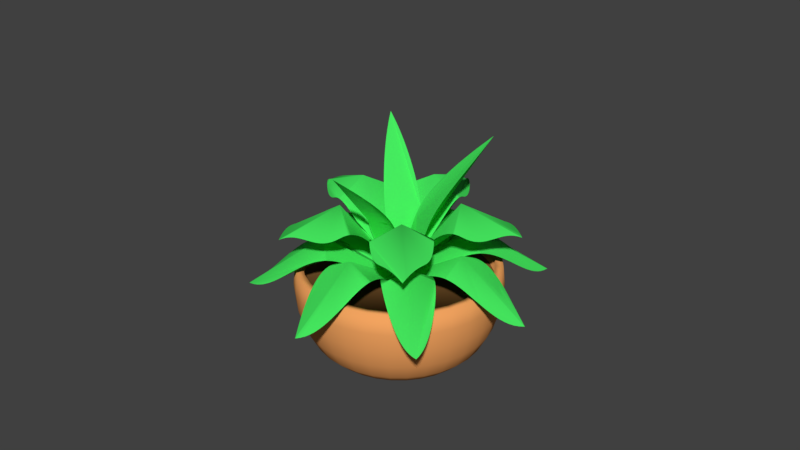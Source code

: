 # Source: Decoracion_1.blend  (saved by Blender 2.79.0; exported with 4.5.12 LTS)
import bpy
from mathutils import Matrix  # noqa: F401  (used for matrix-valued properties, if any)

bpy.ops.wm.read_factory_settings(use_empty=True)
scene = bpy.context.scene
scene.name = 'Scene'

# ---- collections
col_collection_1 = bpy.data.collections.new('Collection 1'); scene.collection.children.link(col_collection_1)

# ---- materials (node trees are filled in below, after node groups)
mat_material_001 = bpy.data.materials.new('Material.001')
mat_material_001.alpha_threshold = 0.0
mat_material_001.use_transparent_shadow = False
mat_material_001.diffuse_color = (0.06045, 0.8, 0.1142, 1.0)
mat_material_001.roughness = 0.5
mat_material_002 = bpy.data.materials.new('Material.002')
mat_material_002.alpha_threshold = 0.0
mat_material_002.use_transparent_shadow = False
mat_material_002.diffuse_color = (0.06045, 0.8, 0.1142, 1.0)
mat_material_002.roughness = 0.5
mat_material_003 = bpy.data.materials.new('Material.003')
mat_material_003.alpha_threshold = 0.0
mat_material_003.use_transparent_shadow = False
mat_material_003.diffuse_color = (0.2582, 0.1248, 0.0382, 1.0)
mat_material_003.roughness = 0.5
mat_material_004 = bpy.data.materials.new('Material.004')
mat_material_004.alpha_threshold = 0.0
mat_material_004.use_transparent_shadow = False
mat_material_004.diffuse_color = (0.9047, 0.3712, 0.117, 1.0)
mat_material_004.roughness = 0.5

# ---- material node trees

# ---- world
world_world = bpy.data.worlds.new('World'); scene.world = world_world
world_world.color = (0.05088, 0.05088, 0.05088)
world_world.use_sun_shadow = False
world_world.sun_shadow_jitter_overblur = 0.0
world_world.cycles.sampling_method = 'MANUAL'

# ---- meshes
me_plane_020 = bpy.data.meshes.new('Plane.020')
me_plane_020.from_pydata([(0.2092, 0.1264, 0.04203), (1.566, 0.1244, 0.3028), (0.6079, 0.1254, -0.1016), (0.6252, -0.1129, -0.04811), (1.562, 0.122, 0.301), (0.2111, 0.1315, 0.04088), (0.6241, 0.3619, -0.0482), (0.2174, 0.1066, 0.03473), (1.562, 0.1268, 0.3009), (0.6469, 0.3618, -0.04796), (0.6922, 0.3601, -0.04482), (0.7397, 0.3569, -0.03812), (0.7893, 0.3521, -0.02807), (0.8407, 0.3459, -0.0149), (0.8938, 0.3381, 0.001099), (0.9483, 0.3288, 0.01962), (1.004, 0.318, 0.04034), (1.06, 0.3056, 0.06294), (1.117, 0.2918, 0.08708), (1.174, 0.2764, 0.1125), (1.231, 0.2595, 0.1388), (1.288, 0.2411, 0.1657), (1.345, 0.2212, 0.193), (1.401, 0.1997, 0.2204), (1.455, 0.1768, 0.2476), (1.509, 0.1523, 0.2743), (0.6472, -0.1129, -0.04747), (0.6925, -0.1112, -0.04434), (0.74, -0.108, -0.03766), (0.7895, -0.1032, -0.02763), (0.841, -0.09696, -0.01448), (0.8941, -0.08918, 0.001492), (0.9485, -0.07988, 0.01998), (1.004, -0.06906, 0.04067), (1.06, -0.05672, 0.06323), (1.117, -0.04286, 0.08735), (1.174, -0.02748, 0.1127), (1.232, -0.01058, 0.139), (1.289, 0.00783, 0.1659), (1.345, 0.02776, 0.1931), (1.401, 0.04921, 0.2205), (1.456, 0.07217, 0.2476), (1.509, 0.09665, 0.2744), (0.2238, 0.1567, 0.03286), (0.2372, 0.181, 0.02476), (0.2513, 0.2038, 0.01685), (0.2662, 0.2251, 0.009192), (0.282, 0.2448, 0.001884), (0.2989, 0.263, -0.005043), (0.3171, 0.2796, -0.01152), (0.3367, 0.2947, -0.01751), (0.3579, 0.3083, -0.02299), (0.3808, 0.3204, -0.02794), (0.4057, 0.3309, -0.03235), (0.4327, 0.3399, -0.03624), (0.4618, 0.3473, -0.03961), (0.4934, 0.3533, -0.04246), (0.5275, 0.3577, -0.0448), (0.5644, 0.3606, -0.04658), (0.6042, 0.3619, -0.04779), (0.2254, 0.09219, 0.02791), (0.2403, 0.06788, 0.01546), (0.2545, 0.0451, 0.006805), (0.2693, 0.02385, -0.0009454), (0.2851, 0.004143, -0.008278), (0.3019, -0.01404, -0.01513), (0.3199, -0.03068, -0.02143), (0.3393, -0.0458, -0.02712), (0.3603, -0.05938, -0.03218), (0.3831, -0.07143, -0.03656), (0.4077, -0.08196, -0.04027), (0.4345, -0.09095, -0.04331), (0.4634, -0.09842, -0.04567), (0.4948, -0.1044, -0.04736), (0.5287, -0.1088, -0.04839), (0.5653, -0.1117, -0.04876), (0.6048, -0.113, -0.04846), (0.1088, 0.05646, -0.2006), (0.927, 0.9897, -1.092), (0.4946, 0.1445, -0.3642), (0.5024, 0.3663, -0.2807), (0.9259, 0.988, -1.088), (0.1103, 0.05287, -0.2037), (0.4409, 0.03199, -0.5136), (0.1221, 0.06849, -0.1923), (0.9253, 0.9845, -1.09), (0.4574, 0.04421, -0.5267), (0.4886, 0.07176, -0.5531), (0.5192, 0.1046, -0.5817), (0.5494, 0.1424, -0.6122), (0.5791, 0.1849, -0.6445), (0.6082, 0.2318, -0.6781), (0.637, 0.2825, -0.713), (0.6652, 0.3368, -0.7487), (0.693, 0.3941, -0.7849), (0.7204, 0.4541, -0.8214), (0.7473, 0.5164, -0.8579), (0.7739, 0.5806, -0.894), (0.8, 0.6462, -0.9296), (0.8258, 0.7129, -0.9642), (0.8511, 0.7803, -0.9977), (0.8761, 0.8482, -1.03), (0.9007, 0.9162, -1.06), (0.5181, 0.3783, -0.2936), (0.5488, 0.4035, -0.3217), (0.5787, 0.4318, -0.3534), (0.6076, 0.4629, -0.3886), (0.6357, 0.4966, -0.427), (0.6629, 0.5325, -0.4683), (0.6892, 0.5702, -0.5122), (0.7147, 0.6092, -0.5585), (0.7393, 0.6491, -0.6069), (0.7632, 0.6896, -0.657), (0.7862, 0.7302, -0.7086), (0.8084, 0.7706, -0.7613), (0.8299, 0.8103, -0.8149), (0.8505, 0.8489, -0.8692), (0.8704, 0.8862, -0.9238), (0.8895, 0.9218, -0.9785), (0.9079, 0.9553, -1.033), (0.1215, 0.03496, -0.2198), (0.1336, 0.01807, -0.2358), (0.1462, 0.002751, -0.2516), (0.1594, -0.01086, -0.2671), (0.1732, -0.02262, -0.2826), (0.1878, -0.0324, -0.2981), (0.2032, -0.04006, -0.3138), (0.2195, -0.04548, -0.3298), (0.2369, -0.04855, -0.3462), (0.2553, -0.04918, -0.363), (0.2751, -0.04728, -0.3804), (0.2961, -0.04278, -0.3986), (0.3187, -0.03559, -0.4174), (0.3428, -0.02563, -0.4371), (0.3687, -0.01282, -0.4578), (0.3964, 0.002953, -0.4795), (0.4261, 0.02182, -0.5024), (0.1343, 0.07699, -0.1867), (0.1564, 0.09131, -0.1777), (0.1755, 0.1075, -0.1708), (0.1941, 0.1236, -0.1654), (0.213, 0.1395, -0.1614), (0.2321, 0.1552, -0.159), (0.2515, 0.1711, -0.1583), (0.2714, 0.187, -0.1595), (0.2918, 0.2033, -0.1626), (0.3128, 0.22, -0.1677), (0.3346, 0.2372, -0.175), (0.3573, 0.2549, -0.1845), (0.3809, 0.2734, -0.1963), (0.4057, 0.2925, -0.2106), (0.4317, 0.3125, -0.2274), (0.459, 0.3334, -0.2467), (0.4878, 0.3553, -0.2688), (0.1518, -0.1705, -0.1257), (0.9532, -0.5924, -1.21), (0.5247, -0.1219, -0.3242), (0.4483, 0.02918, -0.4453), (0.9513, -0.5885, -1.207), (0.1551, -0.1741, -0.1247), (0.5577, -0.3605, -0.2852), (0.1576, -0.1499, -0.1341), (0.9523, -0.5924, -1.206), (0.5737, -0.3643, -0.3012), (0.6035, -0.3727, -0.3349), (0.6324, -0.383, -0.3726), (0.6603, -0.395, -0.414), (0.6872, -0.4085, -0.459), (0.7131, -0.4232, -0.5072), (0.7381, -0.4389, -0.5582), (0.7622, -0.4552, -0.6117), (0.7853, -0.4718, -0.6673), (0.8075, -0.4885, -0.7246), (0.8287, -0.505, -0.7833), (0.8491, -0.521, -0.843), (0.8685, -0.5362, -0.9034), (0.887, -0.5503, -0.9642), (0.9046, -0.5631, -1.025), (0.9213, -0.5744, -1.086), (0.937, -0.5839, -1.146), (0.4636, 0.02504, -0.4609), (0.4942, 0.01388, -0.4934), (0.5245, -0.001663, -0.5289), (0.5546, -0.02143, -0.5672), (0.5845, -0.04518, -0.608), (0.614, -0.07265, -0.6509), (0.6434, -0.1036, -0.6957), (0.6724, -0.1376, -0.7418), (0.7013, -0.1745, -0.7891), (0.7299, -0.214, -0.8371), (0.7583, -0.2557, -0.8855), (0.7864, -0.2994, -0.9338), (0.8144, -0.3448, -0.9818), (0.8421, -0.3916, -1.029), (0.8697, -0.4396, -1.076), (0.897, -0.4886, -1.121), (0.9241, -0.5382, -1.164), (0.1749, -0.1906, -0.1206), (0.1952, -0.2064, -0.1174), (0.2154, -0.2212, -0.1152), (0.2357, -0.2351, -0.1142), (0.2561, -0.2481, -0.1146), (0.2766, -0.2604, -0.1164), (0.2974, -0.2719, -0.1199), (0.3186, -0.2828, -0.1251), (0.3403, -0.2931, -0.1323), (0.3624, -0.3029, -0.1415), (0.3853, -0.3121, -0.1528), (0.409, -0.3208, -0.1663), (0.4336, -0.329, -0.1822), (0.4592, -0.3368, -0.2006), (0.4859, -0.3441, -0.2215), (0.5139, -0.351, -0.2451), (0.5432, -0.3576, -0.2716), (0.1642, -0.134, -0.1407), (0.1769, -0.1067, -0.1523), (0.1872, -0.08356, -0.1652), (0.1976, -0.06245, -0.1783), (0.2088, -0.04307, -0.1918), (0.2208, -0.0255, -0.2058), (0.2337, -0.009823, -0.2205), (0.2475, 0.0039, -0.2359), (0.2625, 0.01561, -0.2523), (0.2786, 0.02526, -0.2697), (0.296, 0.03281, -0.2883), (0.3148, 0.03824, -0.3082), (0.3352, 0.04153, -0.3295), (0.3571, 0.04265, -0.3524), (0.3808, 0.0416, -0.3768), (0.4064, 0.03833, -0.4029), (0.434, 0.03282, -0.4309)], [], [(0, 5, 43, 44, 45, 46, 47, 48, 49, 50, 51, 52, 53, 54, 55, 56, 57, 58, 59, 6, 2), (2, 3, 76, 75, 74, 73, 72, 71, 70, 69, 68, 67, 66, 65, 64, 63, 62, 61, 60, 7, 0), (8, 1, 2, 6, 9, 10, 11, 12, 13, 14, 15, 16, 17, 18, 19, 20, 21, 22, 23, 24, 25), (3, 2, 1, 4, 42, 41, 40, 39, 38, 37, 36, 35, 34, 33, 32, 31, 30, 29, 28, 27, 26), (77, 82, 120, 121, 122, 123, 124, 125, 126, 127, 128, 129, 130, 131, 132, 133, 134, 135, 136, 83, 79), (79, 80, 153, 152, 151, 150, 149, 148, 147, 146, 145, 144, 143, 142, 141, 140, 139, 138, 137, 84, 77), (85, 78, 79, 83, 86, 87, 88, 89, 90, 91, 92, 93, 94, 95, 96, 97, 98, 99, 100, 101, 102), (80, 79, 78, 81, 119, 118, 117, 116, 115, 114, 113, 112, 111, 110, 109, 108, 107, 106, 105, 104, 103), (154, 159, 197, 198, 199, 200, 201, 202, 203, 204, 205, 206, 207, 208, 209, 210, 211, 212, 213, 160, 156), (156, 157, 230, 229, 228, 227, 226, 225, 224, 223, 222, 221, 220, 219, 218, 217, 216, 215, 214, 161, 154), (162, 155, 156, 160, 163, 164, 165, 166, 167, 168, 169, 170, 171, 172, 173, 174, 175, 176, 177, 178, 179), (157, 156, 155, 158, 196, 195, 194, 193, 192, 191, 190, 189, 188, 187, 186, 185, 184, 183, 182, 181, 180)])
me_plane_020.polygons.foreach_set('use_smooth', [True] * 12)
me_plane_020.materials.append(mat_material_001)
me_plane_020.use_remesh_preserve_volume = False
me_plane_020.use_remesh_preserve_attributes = False
me_plane_020.use_mirror_vertex_groups = False
me_plane_020.update()
me_plane_018 = bpy.data.meshes.new('Plane.018')
me_plane_018.from_pydata([(-5.639e-05, 0.007758, 0.04459), (1.416, 0.005791, 0.4929), (0.708, 0.006774, 0.7107), (0.7084, -0.2315, 0.5686), (1.414, 0.003426, 0.4944), (0.005058, 0.01287, 0.04784), (0.7077, 0.2433, 0.5705), (0.01974, -0.01204, 0.05769), (1.414, 0.008221, 0.4945), (0.7304, 0.2432, 0.5695), (0.7735, 0.2415, 0.5629), (0.8166, 0.2383, 0.5502), (0.8595, 0.2335, 0.537), (0.9022, 0.2273, 0.5262), (0.9446, 0.2195, 0.519), (0.9868, 0.2102, 0.5157), (1.029, 0.1994, 0.5164), (1.07, 0.187, 0.5204), (1.111, 0.1732, 0.5266), (1.151, 0.1578, 0.5335), (1.191, 0.1409, 0.5396), (1.23, 0.1225, 0.5434), (1.268, 0.1026, 0.5436), (1.306, 0.08111, 0.5391), (1.342, 0.05815, 0.5295), (1.378, 0.03367, 0.5146), (0.7303, -0.2315, 0.5676), (0.7735, -0.2298, 0.561), (0.8165, -0.2266, 0.5484), (0.8595, -0.2218, 0.5352), (0.9022, -0.2156, 0.5245), (0.9446, -0.2078, 0.5172), (0.9868, -0.1985, 0.514), (1.029, -0.1877, 0.5146), (1.07, -0.1753, 0.5186), (1.111, -0.1615, 0.5247), (1.151, -0.1461, 0.5316), (1.191, -0.1292, 0.5378), (1.23, -0.1108, 0.5417), (1.268, -0.09084, 0.542), (1.306, -0.0694, 0.5378), (1.342, -0.04644, 0.5285), (1.378, -0.02196, 0.5141), (0.03916, 0.03813, 0.0719), (0.07502, 0.06244, 0.1009), (0.1118, 0.08522, 0.1337), (0.1494, 0.1065, 0.1697), (0.1877, 0.1262, 0.2079), (0.2267, 0.1444, 0.2478), (0.2665, 0.161, 0.2886), (0.3068, 0.1761, 0.3295), (0.3476, 0.1897, 0.3696), (0.389, 0.2018, 0.4082), (0.4307, 0.2123, 0.4444), (0.4729, 0.2213, 0.4774), (0.5153, 0.2287, 0.5065), (0.5581, 0.2347, 0.5308), (0.601, 0.2391, 0.5498), (0.644, 0.242, 0.5628), (0.6872, 0.2433, 0.5694), (0.03917, -0.02642, 0.07184), (0.07502, -0.05073, 0.1008), (0.1118, -0.07351, 0.1335), (0.1493, -0.09475, 0.1693), (0.1877, -0.1145, 0.2074), (0.2267, -0.1326, 0.2472), (0.2664, -0.1493, 0.2879), (0.3068, -0.1644, 0.3286), (0.3476, -0.178, 0.3685), (0.3889, -0.19, 0.4069), (0.4307, -0.2006, 0.443), (0.4729, -0.2096, 0.4759), (0.5154, -0.217, 0.5049), (0.5581, -0.223, 0.5291), (0.601, -0.2274, 0.548), (0.644, -0.2303, 0.5609), (0.6872, -0.2316, 0.5675), (-0.01084, 0.002361, 0.04459), (0.4295, 0.9199, 0.4929), (0.2093, 0.4611, 0.7107), (0.5419, 0.3877, 0.5686), (0.4321, 0.9176, 0.4944), (-0.0164, 0.007257, 0.04784), (-0.1207, 0.534, 0.5705), (0.0229, 0.009078, 0.05769), (0.4254, 0.9191, 0.4945), (-0.1136, 0.5486, 0.5695), (-0.0979, 0.5761, 0.5629), (-0.08011, 0.603, 0.5502), (-0.06025, 0.6294, 0.537), (-0.03832, 0.6551, 0.5262), (-0.01435, 0.6802, 0.519), (0.01165, 0.7047, 0.5157), (0.03966, 0.7284, 0.5164), (0.06965, 0.7514, 0.5204), (0.1016, 0.7736, 0.5266), (0.1355, 0.795, 0.5335), (0.1714, 0.8155, 0.5396), (0.2091, 0.8351, 0.5434), (0.2488, 0.8538, 0.5436), (0.2903, 0.8715, 0.5391), (0.3337, 0.8882, 0.5295), (0.3789, 0.9039, 0.5146), (0.5486, 0.402, 0.5676), (0.5596, 0.4305, 0.561), (0.5684, 0.4594, 0.5484), (0.5751, 0.4886, 0.5352), (0.5795, 0.5183, 0.5245), (0.5818, 0.5482, 0.5172), (0.5819, 0.5784, 0.514), (0.5797, 0.6088, 0.5146), (0.5752, 0.6394, 0.5186), (0.5685, 0.6702, 0.5247), (0.5595, 0.7011, 0.5316), (0.5482, 0.732, 0.5378), (0.5346, 0.763, 0.5417), (0.5186, 0.794, 0.542), (0.5003, 0.825, 0.5378), (0.4796, 0.8559, 0.5285), (0.4565, 0.8867, 0.5141), (-0.0411, 0.03717, 0.0719), (-0.06394, 0.06793, 0.1009), (-0.08437, 0.09879, 0.1337), (-0.1024, 0.1297, 0.1697), (-0.118, 0.1607, 0.2079), (-0.1313, 0.1916, 0.2478), (-0.1423, 0.2225, 0.2886), (-0.1509, 0.2533, 0.3295), (-0.1572, 0.284, 0.3696), (-0.1613, 0.3145, 0.4082), (-0.1631, 0.3449, 0.4444), (-0.1626, 0.375, 0.4774), (-0.1599, 0.4048, 0.5065), (-0.155, 0.4343, 0.5308), (-0.1479, 0.4635, 0.5498), (-0.1386, 0.4923, 0.5628), (-0.1272, 0.5207, 0.5694), (0.04896, 0.01723, 0.07184), (0.09396, 0.03296, 0.1008), (0.1371, 0.04974, 0.1335), (0.1783, 0.06754, 0.1693), (0.2177, 0.0863, 0.2074), (0.2551, 0.106, 0.2472), (0.2906, 0.1266, 0.2879), (0.3242, 0.1481, 0.3286), (0.3557, 0.1704, 0.3685), (0.3853, 0.1934, 0.4069), (0.4129, 0.2173, 0.443), (0.4385, 0.2418, 0.4759), (0.462, 0.267, 0.5049), (0.4835, 0.2929, 0.5291), (0.503, 0.3194, 0.548), (0.5203, 0.3464, 0.5609), (0.5355, 0.3739, 0.5675), (0.01081, 0.002434, 0.04459), (0.4457, -0.9163, 0.4929), (0.2282, -0.4569, 0.7107), (-0.1042, -0.5308, 0.5686), (0.4417, -0.9155, 0.4944), (0.01952, 0.0006985, 0.04784), (0.5581, -0.3836, 0.5705), (-0.0107, -0.01652, 0.05769), (0.4483, -0.914, 0.4945), (0.565, -0.3983, 0.5695), (0.5759, -0.4268, 0.5629), (0.5848, -0.4557, 0.5502), (0.5914, -0.485, 0.537), (0.5959, -0.5146, 0.5262), (0.5981, -0.5446, 0.519), (0.5982, -0.5748, 0.5157), (0.596, -0.6052, 0.5164), (0.5916, -0.6358, 0.5204), (0.5848, -0.6666, 0.5266), (0.5758, -0.6974, 0.5335), (0.5645, -0.7284, 0.5396), (0.5509, -0.7594, 0.5434), (0.5349, -0.7904, 0.5436), (0.5166, -0.8214, 0.5391), (0.4959, -0.8523, 0.5295), (0.4729, -0.8831, 0.5146), (-0.09724, -0.545, 0.5676), (-0.08156, -0.5725, 0.561), (-0.06377, -0.5994, 0.5484), (-0.0439, -0.6257, 0.5352), (-0.02198, -0.6515, 0.5245), (0.001997, -0.6766, 0.5172), (0.028, -0.7011, 0.514), (0.056, -0.7248, 0.5146), (0.08599, -0.7478, 0.5186), (0.118, -0.77, 0.5247), (0.1519, -0.7914, 0.5316), (0.1877, -0.8119, 0.5378), (0.2255, -0.8315, 0.5417), (0.2651, -0.8502, 0.542), (0.3066, -0.8679, 0.5378), (0.35, -0.8846, 0.5285), (0.3952, -0.9003, 0.5141), (0.0653, -0.0136, 0.0719), (0.1103, -0.02934, 0.1009), (0.1534, -0.04612, 0.1337), (0.1947, -0.06393, 0.1697), (0.234, -0.08267, 0.2079), (0.2715, -0.1024, 0.2478), (0.307, -0.123, 0.2886), (0.3405, -0.1445, 0.3295), (0.3721, -0.1668, 0.3696), (0.4017, -0.1898, 0.4082), (0.4293, -0.2137, 0.4444), (0.4548, -0.2382, 0.4774), (0.4784, -0.2634, 0.5065), (0.4999, -0.2893, 0.5308), (0.5193, -0.3157, 0.5498), (0.5366, -0.3428, 0.5628), (0.5519, -0.3703, 0.5694), (-0.02475, -0.03356, 0.07184), (-0.0476, -0.06431, 0.1008), (-0.06802, -0.09517, 0.1335), (-0.08605, -0.1261, 0.1693), (-0.1017, -0.157, 0.2074), (-0.115, -0.188, 0.2472), (-0.1259, -0.2189, 0.2879), (-0.1346, -0.2497, 0.3286), (-0.1409, -0.2804, 0.3685), (-0.145, -0.3109, 0.4069), (-0.1467, -0.3412, 0.443), (-0.1462, -0.3713, 0.4759), (-0.1435, -0.4012, 0.5049), (-0.1386, -0.4307, 0.5291), (-0.1315, -0.4599, 0.548), (-0.1222, -0.4887, 0.5609), (-0.1108, -0.5171, 0.5675), (0.006735, -0.006254, 0.04459), (-1.141, -0.5721, 0.4929), (-0.567, -0.2892, 0.7107), (-0.7727, -0.0965, 0.5686), (-1.141, -0.5692, 0.4944), (0.007008, -0.01244, 0.04784), (-0.3628, -0.4804, 0.5705), (-0.02635, 0.001831, 0.05769), (-1.137, -0.5731, 0.4945), (-0.3812, -0.4894, 0.5695), (-0.4175, -0.5053, 0.5629), (-0.4551, -0.5199, 0.5502), (-0.4939, -0.5333, 0.537), (-0.5339, -0.5453, 0.5262), (-0.5749, -0.5561, 0.519), (-0.6171, -0.5654, 0.5157), (-0.6602, -0.5734, 0.5164), (-0.7043, -0.58, 0.5204), (-0.7492, -0.5851, 0.5266), (-0.7951, -0.5888, 0.5335), (-0.8418, -0.5911, 0.5396), (-0.8893, -0.5918, 0.5434), (-0.9375, -0.5911, 0.5436), (-0.9863, -0.5887, 0.5391), (-1.036, -0.5849, 0.5295), (-1.086, -0.5794, 0.5146), (-0.7904, -0.1054, 0.5676), (-0.8239, -0.124, 0.561), (-0.856, -0.1439, 0.5484), (-0.8866, -0.1649, 0.5352), (-0.9157, -0.1871, 0.5245), (-0.9434, -0.2104, 0.5172), (-0.9695, -0.2348, 0.514), (-0.9939, -0.2603, 0.5146), (-1.017, -0.2868, 0.5186), (-1.038, -0.3144, 0.5247), (-1.057, -0.343, 0.5316), (-1.075, -0.3726, 0.5378), (-1.09, -0.4031, 0.5417), (-1.104, -0.4346, 0.542), (-1.116, -0.467, 0.5378), (-1.126, -0.5003, 0.5285), (-1.134, -0.5344, 0.5141), (0.001199, -0.04654, 0.0719), (-0.00685, -0.08058, 0.1009), (-0.01693, -0.1137, 0.1337), (-0.02903, -0.146, 0.1697), (-0.04302, -0.1773, 0.2079), (-0.05896, -0.2076, 0.2478), (-0.07675, -0.237, 0.2886), (-0.09633, -0.2654, 0.3295), (-0.1177, -0.2928, 0.3696), (-0.1407, -0.3191, 0.4082), (-0.1654, -0.3443, 0.4444), (-0.1918, -0.3685, 0.4774), (-0.2197, -0.3915, 0.5065), (-0.2491, -0.4135, 0.5308), (-0.28, -0.4342, 0.5498), (-0.3124, -0.4538, 0.5628), (-0.3461, -0.4722, 0.5694), (-0.05447, 0.005675, 0.07184), (-0.1044, 0.01098, 0.1008), (-0.1538, 0.01469, 0.1335), (-0.2025, 0.01682, 0.1693), (-0.2505, 0.01741, 0.2074), (-0.2978, 0.01646, 0.2472), (-0.3443, 0.01402, 0.2879), (-0.3899, 0.01009, 0.3286), (-0.4347, 0.004708, 0.3685), (-0.4785, -0.002095, 0.4069), (-0.5214, -0.01032, 0.443), (-0.5633, -0.01994, 0.4759), (-0.6041, -0.03091, 0.5049), (-0.6437, -0.04322, 0.5291), (-0.6823, -0.05684, 0.548), (-0.7196, -0.07176, 0.5609), (-0.7557, -0.08794, 0.5675), (-0.006644, -0.006299, 0.04459), (-1.151, 0.5627, 0.4929), (-0.5787, 0.2782, 0.7107), (-0.3734, 0.4712, 0.5686), (-1.147, 0.5637, 0.4944), (-0.01519, -0.008388, 0.04784), (-0.7823, 0.08676, 0.5705), (-0.00559, 0.01765, 0.05769), (-1.151, 0.5598, 0.4945), (-0.8005, 0.0959, 0.5695), (-0.834, 0.1146, 0.5629), (-0.8661, 0.1344, 0.5502), (-0.8967, 0.1554, 0.537), (-0.9258, 0.1776, 0.5262), (-0.9535, 0.2009, 0.519), (-0.9796, 0.2253, 0.5157), (-1.004, 0.2508, 0.5164), (-1.027, 0.2773, 0.5204), (-1.048, 0.3049, 0.5266), (-1.067, 0.3335, 0.5335), (-1.085, 0.3631, 0.5396), (-1.101, 0.3936, 0.5434), (-1.114, 0.4251, 0.5436), (-1.126, 0.4575, 0.5391), (-1.136, 0.4908, 0.5295), (-1.144, 0.525, 0.5146), (-0.3913, 0.4799, 0.5676), (-0.4276, 0.4958, 0.561), (-0.4652, 0.5105, 0.5484), (-0.504, 0.5238, 0.5352), (-0.544, 0.5359, 0.5245), (-0.585, 0.5466, 0.5172), (-0.6271, 0.5559, 0.514), (-0.6703, 0.5639, 0.5146), (-0.7143, 0.5705, 0.5186), (-0.7594, 0.5757, 0.5247), (-0.8052, 0.5794, 0.5316), (-0.8519, 0.5816, 0.5378), (-0.8994, 0.5824, 0.5417), (-0.9476, 0.5816, 0.542), (-0.9964, 0.5793, 0.5378), (-1.046, 0.5754, 0.5285), (-1.096, 0.57, 0.5141), (-0.06456, -0.01516, 0.0719), (-0.1145, -0.02046, 0.1009), (-0.1639, -0.02417, 0.1337), (-0.2126, -0.02629, 0.1697), (-0.2606, -0.02689, 0.2079), (-0.3079, -0.02594, 0.2478), (-0.3544, -0.02349, 0.2886), (-0.4, -0.01956, 0.3295), (-0.4448, -0.01418, 0.3696), (-0.4886, -0.007373, 0.4082), (-0.5315, 0.0008539, 0.4444), (-0.5734, 0.01046, 0.4774), (-0.6141, 0.02142, 0.5065), (-0.6538, 0.03374, 0.5308), (-0.6924, 0.04736, 0.5498), (-0.7297, 0.06228, 0.5628), (-0.7658, 0.07846, 0.5694), (-0.008914, 0.03707, 0.07184), (-0.01695, 0.0711, 0.1008), (-0.02703, 0.1042, 0.1335), (-0.03911, 0.1365, 0.1693), (-0.05313, 0.1678, 0.2074), (-0.06906, 0.1982, 0.2472), (-0.08683, 0.2275, 0.2879), (-0.1064, 0.2559, 0.3286), (-0.1278, 0.2833, 0.3685), (-0.1508, 0.3096, 0.4069), (-0.1755, 0.3348, 0.443), (-0.2019, 0.359, 0.4759), (-0.2298, 0.3821, 0.5049), (-0.2592, 0.404, 0.5291), (-0.2901, 0.4248, 0.548), (-0.3225, 0.4443, 0.5609), (-0.3562, 0.4627, 0.5675)], [], [(0, 2, 6, 59, 58, 57, 56, 55, 54, 53, 52, 51, 50, 49, 48, 47, 46, 45, 44, 43, 5), (2, 0, 7, 60, 61, 62, 63, 64, 65, 66, 67, 68, 69, 70, 71, 72, 73, 74, 75, 76, 3), (8, 25, 24, 23, 22, 21, 20, 19, 18, 17, 16, 15, 14, 13, 12, 11, 10, 9, 6, 2, 1), (3, 26, 27, 28, 29, 30, 31, 32, 33, 34, 35, 36, 37, 38, 39, 40, 41, 42, 4, 1, 2), (77, 79, 83, 136, 135, 134, 133, 132, 131, 130, 129, 128, 127, 126, 125, 124, 123, 122, 121, 120, 82), (79, 77, 84, 137, 138, 139, 140, 141, 142, 143, 144, 145, 146, 147, 148, 149, 150, 151, 152, 153, 80), (85, 102, 101, 100, 99, 98, 97, 96, 95, 94, 93, 92, 91, 90, 89, 88, 87, 86, 83, 79, 78), (80, 103, 104, 105, 106, 107, 108, 109, 110, 111, 112, 113, 114, 115, 116, 117, 118, 119, 81, 78, 79), (154, 156, 160, 213, 212, 211, 210, 209, 208, 207, 206, 205, 204, 203, 202, 201, 200, 199, 198, 197, 159), (156, 154, 161, 214, 215, 216, 217, 218, 219, 220, 221, 222, 223, 224, 225, 226, 227, 228, 229, 230, 157), (162, 179, 178, 177, 176, 175, 174, 173, 172, 171, 170, 169, 168, 167, 166, 165, 164, 163, 160, 156, 155), (157, 180, 181, 182, 183, 184, 185, 186, 187, 188, 189, 190, 191, 192, 193, 194, 195, 196, 158, 155, 156), (231, 233, 237, 290, 289, 288, 287, 286, 285, 284, 283, 282, 281, 280, 279, 278, 277, 276, 275, 274, 236), (233, 231, 238, 291, 292, 293, 294, 295, 296, 297, 298, 299, 300, 301, 302, 303, 304, 305, 306, 307, 234), (239, 256, 255, 254, 253, 252, 251, 250, 249, 248, 247, 246, 245, 244, 243, 242, 241, 240, 237, 233, 232), (234, 257, 258, 259, 260, 261, 262, 263, 264, 265, 266, 267, 268, 269, 270, 271, 272, 273, 235, 232, 233), (308, 310, 314, 367, 366, 365, 364, 363, 362, 361, 360, 359, 358, 357, 356, 355, 354, 353, 352, 351, 313), (310, 308, 315, 368, 369, 370, 371, 372, 373, 374, 375, 376, 377, 378, 379, 380, 381, 382, 383, 384, 311), (316, 333, 332, 331, 330, 329, 328, 327, 326, 325, 324, 323, 322, 321, 320, 319, 318, 317, 314, 310, 309), (311, 334, 335, 336, 337, 338, 339, 340, 341, 342, 343, 344, 345, 346, 347, 348, 349, 350, 312, 309, 310)])
me_plane_018.polygons.foreach_set('use_smooth', [True] * 20)
me_plane_018.materials.append(mat_material_001)
me_plane_018.use_remesh_preserve_volume = False
me_plane_018.use_remesh_preserve_attributes = False
me_plane_018.use_mirror_vertex_groups = False
me_plane_018.update()
me_plane_012 = bpy.data.meshes.new('Plane.012')
me_plane_012.from_pydata([(-5.627e-05, 0.007758, 0.005332), (1.416, 0.005791, 0.005331), (0.708, 0.006774, 0.461), (0.7084, -0.2315, 0.3333), (1.414, 0.003426, 0.005331), (0.005058, 0.01287, 0.005331), (0.7077, 0.2433, 0.335), (0.01974, -0.01204, 0.005331), (1.414, 0.008221, 0.005331), (0.7304, 0.2432, 0.3341), (0.7735, 0.2415, 0.3284), (0.8166, 0.2383, 0.3173), (0.8595, 0.2335, 0.3011), (0.9022, 0.2273, 0.2806), (0.9446, 0.2195, 0.2565), (0.9868, 0.2102, 0.2296), (1.029, 0.1994, 0.2009), (1.07, 0.187, 0.1711), (1.111, 0.1732, 0.1413), (1.151, 0.1578, 0.1124), (1.191, 0.1409, 0.0852), (1.23, 0.1225, 0.06067), (1.268, 0.1026, 0.03965), (1.306, 0.08111, 0.02297), (1.342, 0.05815, 0.01141), (1.378, 0.03367, 0.005772), (0.7303, -0.2315, 0.3324), (0.7735, -0.2298, 0.3268), (0.8165, -0.2266, 0.3157), (0.8595, -0.2218, 0.2997), (0.9022, -0.2156, 0.2793), (0.9446, -0.2078, 0.2553), (0.9868, -0.1985, 0.2285), (1.029, -0.1877, 0.1999), (1.07, -0.1753, 0.1703), (1.111, -0.1615, 0.1407), (1.151, -0.1461, 0.1119), (1.191, -0.1292, 0.08482), (1.23, -0.1108, 0.06039), (1.268, -0.09084, 0.03948), (1.306, -0.0694, 0.02287), (1.342, -0.04644, 0.01137), (1.378, -0.02196, 0.005765), (0.03916, 0.03813, 0.005851), (0.07502, 0.06244, 0.01165), (0.1118, 0.08522, 0.02329), (0.1494, 0.1065, 0.04002), (0.1877, 0.1262, 0.06101), (0.2267, 0.1444, 0.0855), (0.2665, 0.161, 0.1126), (0.3068, 0.1761, 0.1415), (0.3476, 0.1897, 0.1712), (0.389, 0.2018, 0.2008), (0.4307, 0.2123, 0.2296), (0.4729, 0.2213, 0.2564), (0.5153, 0.2287, 0.2805), (0.5581, 0.2347, 0.301), (0.601, 0.2391, 0.3172), (0.644, 0.242, 0.3283), (0.6872, 0.2433, 0.3341), (0.03917, -0.02642, 0.005845), (0.07502, -0.05073, 0.01161), (0.1118, -0.07351, 0.02319), (0.1493, -0.09475, 0.03983), (0.1877, -0.1145, 0.06073), (0.2267, -0.1326, 0.0851), (0.2664, -0.1493, 0.1121), (0.3068, -0.1644, 0.1408), (0.3476, -0.178, 0.1704), (0.3889, -0.19, 0.1999), (0.4307, -0.2006, 0.2284), (0.4729, -0.2096, 0.2552), (0.5154, -0.217, 0.2791), (0.5581, -0.223, 0.2995), (0.601, -0.2274, 0.3156), (0.644, -0.2303, 0.3267), (0.6872, -0.2316, 0.3324), (0.005446, 0.005526, 0.005332), (1.005, -0.9973, 0.005331), (0.5054, -0.4959, 0.461), (0.3372, -0.6646, 0.3333), (1.002, -0.9973, 0.005331), (0.01268, 0.005526, 0.005331), (0.6724, -0.3284, 0.335), (0.005446, -0.02247, 0.005331), (1.005, -0.9938, 0.005331), (0.6884, -0.3445, 0.3341), (0.7177, -0.3762, 0.3284), (0.7459, -0.4089, 0.3173), (0.7729, -0.4426, 0.3011), (0.7986, -0.4772, 0.2806), (0.8232, -0.5127, 0.2565), (0.8464, -0.5491, 0.2296), (0.8683, -0.5863, 0.2009), (0.8888, -0.6242, 0.1711), (0.9078, -0.6629, 0.1413), (0.9255, -0.7023, 0.1124), (0.9416, -0.7423, 0.0852), (0.9562, -0.783, 0.06067), (0.9692, -0.8241, 0.03965), (0.9806, -0.8659, 0.02297), (0.9903, -0.9081, 0.01141), (0.9983, -0.9507, 0.005772), (0.3528, -0.6801, 0.3324), (0.3845, -0.7094, 0.3268), (0.4172, -0.7376, 0.3157), (0.4509, -0.7646, 0.2997), (0.4855, -0.7904, 0.2793), (0.521, -0.8149, 0.2553), (0.5574, -0.8381, 0.2285), (0.5946, -0.86, 0.1999), (0.6325, -0.8805, 0.1703), (0.6712, -0.8996, 0.1407), (0.7106, -0.9172, 0.1119), (0.7506, -0.9333, 0.08482), (0.7912, -0.9479, 0.06039), (0.8324, -0.9609, 0.03948), (0.8741, -0.9723, 0.02287), (0.9164, -0.982, 0.01137), (0.959, -0.9901, 0.005765), (0.05465, -0.0007267, 0.005851), (0.0972, -0.008893, 0.01165), (0.1393, -0.01876, 0.02329), (0.1809, -0.03033, 0.04002), (0.2219, -0.04348, 0.06101), (0.2624, -0.05825, 0.0855), (0.3023, -0.07457, 0.1126), (0.3415, -0.09239, 0.1415), (0.3799, -0.1117, 0.1712), (0.4177, -0.1324, 0.2008), (0.4547, -0.1545, 0.2296), (0.4908, -0.1779, 0.2564), (0.5261, -0.2026, 0.2805), (0.5606, -0.2287, 0.301), (0.594, -0.2559, 0.3172), (0.6265, -0.2843, 0.3283), (0.658, -0.3138, 0.3341), (0.009021, -0.04638, 0.005845), (0.01717, -0.08892, 0.01161), (0.02705, -0.131, 0.02319), (0.0386, -0.1726, 0.03983), (0.05177, -0.2136, 0.06073), (0.06653, -0.2541, 0.0851), (0.08284, -0.294, 0.1121), (0.1007, -0.3332, 0.1408), (0.12, -0.3717, 0.1704), (0.1406, -0.4094, 0.1999), (0.1627, -0.4464, 0.2284), (0.1862, -0.4826, 0.2552), (0.2109, -0.5179, 0.2791), (0.2369, -0.5523, 0.2995), (0.2642, -0.5857, 0.3156), (0.2926, -0.6182, 0.3267), (0.3221, -0.6497, 0.3324), (0.007758, 5.626e-05, 0.005332), (0.00579, -1.416, 0.005331), (0.006774, -0.708, 0.461), (-0.2315, -0.7084, 0.3333), (0.003425, -1.414, 0.005331), (0.01287, -0.005058, 0.005331), (0.2433, -0.7077, 0.335), (-0.01204, -0.01974, 0.005331), (0.00822, -1.414, 0.005331), (0.2432, -0.7304, 0.3341), (0.2415, -0.7735, 0.3284), (0.2383, -0.8166, 0.3173), (0.2335, -0.8595, 0.3011), (0.2273, -0.9022, 0.2806), (0.2195, -0.9446, 0.2565), (0.2102, -0.9868, 0.2296), (0.1994, -1.029, 0.2009), (0.187, -1.07, 0.1711), (0.1732, -1.111, 0.1413), (0.1578, -1.151, 0.1124), (0.1409, -1.191, 0.0852), (0.1225, -1.23, 0.06067), (0.1026, -1.268, 0.03965), (0.08111, -1.306, 0.02297), (0.05815, -1.342, 0.01141), (0.03367, -1.378, 0.005772), (-0.2315, -0.7303, 0.3324), (-0.2298, -0.7735, 0.3268), (-0.2266, -0.8165, 0.3157), (-0.2218, -0.8595, 0.2997), (-0.2156, -0.9022, 0.2793), (-0.2078, -0.9446, 0.2553), (-0.1985, -0.9868, 0.2285), (-0.1877, -1.029, 0.1999), (-0.1753, -1.07, 0.1703), (-0.1615, -1.111, 0.1407), (-0.1461, -1.151, 0.1119), (-0.1292, -1.191, 0.08482), (-0.1108, -1.23, 0.06039), (-0.09085, -1.268, 0.03948), (-0.0694, -1.306, 0.02287), (-0.04644, -1.342, 0.01137), (-0.02196, -1.378, 0.005765), (0.03813, -0.03916, 0.005851), (0.06244, -0.07502, 0.01165), (0.08522, -0.1118, 0.02329), (0.1065, -0.1494, 0.04002), (0.1262, -0.1877, 0.06101), (0.1444, -0.2267, 0.0855), (0.161, -0.2665, 0.1126), (0.1761, -0.3068, 0.1415), (0.1897, -0.3476, 0.1712), (0.2018, -0.389, 0.2008), (0.2123, -0.4307, 0.2296), (0.2213, -0.4729, 0.2564), (0.2287, -0.5153, 0.2805), (0.2347, -0.5581, 0.301), (0.2391, -0.601, 0.3172), (0.242, -0.644, 0.3283), (0.2433, -0.6872, 0.3341), (-0.02642, -0.03917, 0.005845), (-0.05073, -0.07502, 0.01161), (-0.07351, -0.1118, 0.02319), (-0.09475, -0.1493, 0.03983), (-0.1145, -0.1877, 0.06073), (-0.1326, -0.2267, 0.0851), (-0.1493, -0.2664, 0.1121), (-0.1644, -0.3068, 0.1408), (-0.178, -0.3476, 0.1704), (-0.19, -0.3889, 0.1999), (-0.2006, -0.4307, 0.2284), (-0.2096, -0.4729, 0.2552), (-0.217, -0.5154, 0.2791), (-0.223, -0.5581, 0.2995), (-0.2274, -0.601, 0.3156), (-0.2303, -0.644, 0.3267), (-0.2316, -0.6872, 0.3324), (0.005526, -0.005446, 0.005332), (-0.9973, -1.005, 0.005331), (-0.4959, -0.5054, 0.461), (-0.6646, -0.3372, 0.3333), (-0.9973, -1.002, 0.005331), (0.005526, -0.01268, 0.005331), (-0.3284, -0.6724, 0.335), (-0.02247, -0.005446, 0.005331), (-0.9938, -1.005, 0.005331), (-0.3445, -0.6884, 0.3341), (-0.3762, -0.7177, 0.3284), (-0.4089, -0.7459, 0.3173), (-0.4426, -0.7729, 0.3011), (-0.4772, -0.7986, 0.2806), (-0.5127, -0.8232, 0.2565), (-0.5491, -0.8464, 0.2296), (-0.5863, -0.8683, 0.2009), (-0.6242, -0.8888, 0.1711), (-0.6629, -0.9078, 0.1413), (-0.7023, -0.9255, 0.1124), (-0.7423, -0.9416, 0.0852), (-0.783, -0.9562, 0.06067), (-0.8241, -0.9692, 0.03965), (-0.8659, -0.9806, 0.02297), (-0.9081, -0.9903, 0.01141), (-0.9507, -0.9983, 0.005772), (-0.6801, -0.3528, 0.3324), (-0.7094, -0.3845, 0.3268), (-0.7376, -0.4172, 0.3157), (-0.7646, -0.4509, 0.2997), (-0.7904, -0.4855, 0.2793), (-0.8149, -0.521, 0.2553), (-0.8381, -0.5574, 0.2285), (-0.86, -0.5946, 0.1999), (-0.8805, -0.6325, 0.1703), (-0.8996, -0.6712, 0.1407), (-0.9172, -0.7106, 0.1119), (-0.9333, -0.7506, 0.08482), (-0.9479, -0.7912, 0.06039), (-0.9609, -0.8324, 0.03948), (-0.9723, -0.8741, 0.02287), (-0.982, -0.9164, 0.01137), (-0.9901, -0.959, 0.005765), (-0.0007267, -0.05465, 0.005851), (-0.008893, -0.0972, 0.01165), (-0.01876, -0.1393, 0.02329), (-0.03033, -0.1809, 0.04002), (-0.04348, -0.2219, 0.06101), (-0.05825, -0.2624, 0.0855), (-0.07457, -0.3023, 0.1126), (-0.09239, -0.3415, 0.1415), (-0.1117, -0.3799, 0.1712), (-0.1324, -0.4177, 0.2008), (-0.1545, -0.4547, 0.2296), (-0.1779, -0.4908, 0.2564), (-0.2026, -0.5261, 0.2805), (-0.2287, -0.5606, 0.301), (-0.2559, -0.594, 0.3172), (-0.2843, -0.6265, 0.3283), (-0.3138, -0.658, 0.3341), (-0.04638, -0.009021, 0.005845), (-0.08892, -0.01717, 0.01161), (-0.131, -0.02705, 0.02319), (-0.1726, -0.0386, 0.03983), (-0.2136, -0.05177, 0.06073), (-0.2541, -0.06653, 0.0851), (-0.294, -0.08284, 0.1121), (-0.3332, -0.1007, 0.1408), (-0.3717, -0.12, 0.1704), (-0.4094, -0.1406, 0.1999), (-0.4464, -0.1627, 0.2284), (-0.4826, -0.1862, 0.2552), (-0.5179, -0.2109, 0.2791), (-0.5523, -0.2369, 0.2995), (-0.5857, -0.2642, 0.3156), (-0.6182, -0.2926, 0.3267), (-0.6497, -0.3221, 0.3324), (5.626e-05, -0.007758, 0.005332), (-1.416, -0.00579, 0.005331), (-0.708, -0.006774, 0.461), (-0.7084, 0.2315, 0.3333), (-1.414, -0.003425, 0.005331), (-0.005058, -0.01287, 0.005331), (-0.7077, -0.2433, 0.335), (-0.01974, 0.01204, 0.005331), (-1.414, -0.00822, 0.005331), (-0.7304, -0.2432, 0.3341), (-0.7735, -0.2415, 0.3284), (-0.8166, -0.2383, 0.3173), (-0.8595, -0.2335, 0.3011), (-0.9022, -0.2273, 0.2806), (-0.9446, -0.2195, 0.2565), (-0.9868, -0.2102, 0.2296), (-1.029, -0.1994, 0.2009), (-1.07, -0.187, 0.1711), (-1.111, -0.1732, 0.1413), (-1.151, -0.1578, 0.1124), (-1.191, -0.1409, 0.0852), (-1.23, -0.1225, 0.06067), (-1.268, -0.1026, 0.03965), (-1.306, -0.08111, 0.02297), (-1.342, -0.05815, 0.01141), (-1.378, -0.03367, 0.005772), (-0.7303, 0.2315, 0.3324), (-0.7735, 0.2298, 0.3268), (-0.8165, 0.2266, 0.3157), (-0.8595, 0.2218, 0.2997), (-0.9022, 0.2156, 0.2793), (-0.9446, 0.2078, 0.2553), (-0.9868, 0.1985, 0.2285), (-1.029, 0.1877, 0.1999), (-1.07, 0.1753, 0.1703), (-1.111, 0.1615, 0.1407), (-1.151, 0.1461, 0.1119), (-1.191, 0.1292, 0.08482), (-1.23, 0.1108, 0.06039), (-1.268, 0.09085, 0.03948), (-1.306, 0.0694, 0.02287), (-1.342, 0.04644, 0.01137), (-1.378, 0.02196, 0.005765), (-0.03916, -0.03813, 0.005851), (-0.07502, -0.06244, 0.01165), (-0.1118, -0.08522, 0.02329), (-0.1494, -0.1065, 0.04002), (-0.1877, -0.1262, 0.06101), (-0.2267, -0.1444, 0.0855), (-0.2665, -0.161, 0.1126), (-0.3068, -0.1761, 0.1415), (-0.3476, -0.1897, 0.1712), (-0.389, -0.2018, 0.2008), (-0.4307, -0.2123, 0.2296), (-0.4729, -0.2213, 0.2564), (-0.5153, -0.2287, 0.2805), (-0.5581, -0.2347, 0.301), (-0.601, -0.2391, 0.3172), (-0.644, -0.242, 0.3283), (-0.6872, -0.2433, 0.3341), (-0.03917, 0.02642, 0.005845), (-0.07502, 0.05073, 0.01161), (-0.1118, 0.07351, 0.02319), (-0.1493, 0.09475, 0.03983), (-0.1877, 0.1145, 0.06073), (-0.2267, 0.1326, 0.0851), (-0.2664, 0.1493, 0.1121), (-0.3068, 0.1644, 0.1408), (-0.3476, 0.178, 0.1704), (-0.3889, 0.19, 0.1999), (-0.4307, 0.2006, 0.2284), (-0.4729, 0.2096, 0.2552), (-0.5154, 0.217, 0.2791), (-0.5581, 0.223, 0.2995), (-0.601, 0.2274, 0.3156), (-0.644, 0.2303, 0.3267), (-0.6872, 0.2316, 0.3324), (-0.005446, -0.005526, 0.005332), (-1.005, 0.9973, 0.005331), (-0.5054, 0.4959, 0.461), (-0.3372, 0.6646, 0.3333), (-1.002, 0.9973, 0.005331), (-0.01268, -0.005526, 0.005331), (-0.6724, 0.3284, 0.335), (-0.005446, 0.02247, 0.005331), (-1.005, 0.9938, 0.005331), (-0.6884, 0.3445, 0.3341), (-0.7177, 0.3762, 0.3284), (-0.7459, 0.4089, 0.3173), (-0.7729, 0.4426, 0.3011), (-0.7986, 0.4772, 0.2806), (-0.8232, 0.5127, 0.2565), (-0.8464, 0.5491, 0.2296), (-0.8683, 0.5863, 0.2009), (-0.8888, 0.6242, 0.1711), (-0.9078, 0.6629, 0.1413), (-0.9255, 0.7023, 0.1124), (-0.9416, 0.7423, 0.0852), (-0.9562, 0.783, 0.06067), (-0.9692, 0.8241, 0.03965), (-0.9806, 0.8659, 0.02297), (-0.9903, 0.9081, 0.01141), (-0.9983, 0.9507, 0.005772), (-0.3528, 0.6801, 0.3324), (-0.3845, 0.7094, 0.3268), (-0.4172, 0.7376, 0.3157), (-0.4509, 0.7646, 0.2997), (-0.4855, 0.7904, 0.2793), (-0.521, 0.8149, 0.2553), (-0.5574, 0.8381, 0.2285), (-0.5946, 0.86, 0.1999), (-0.6325, 0.8805, 0.1703), (-0.6712, 0.8996, 0.1407), (-0.7106, 0.9172, 0.1119), (-0.7506, 0.9333, 0.08482), (-0.7912, 0.9479, 0.06039), (-0.8324, 0.9609, 0.03948), (-0.8741, 0.9723, 0.02287), (-0.9164, 0.982, 0.01137), (-0.959, 0.9901, 0.005765), (-0.05465, 0.0007267, 0.005851), (-0.0972, 0.008893, 0.01165), (-0.1393, 0.01876, 0.02329), (-0.1809, 0.03033, 0.04002), (-0.2219, 0.04348, 0.06101), (-0.2624, 0.05825, 0.0855), (-0.3023, 0.07457, 0.1126), (-0.3415, 0.09239, 0.1415), (-0.3799, 0.1117, 0.1712), (-0.4177, 0.1324, 0.2008), (-0.4547, 0.1545, 0.2296), (-0.4908, 0.1779, 0.2564), (-0.5261, 0.2026, 0.2805), (-0.5606, 0.2287, 0.301), (-0.594, 0.2559, 0.3172), (-0.6265, 0.2843, 0.3283), (-0.658, 0.3138, 0.3341), (-0.009021, 0.04638, 0.005845), (-0.01717, 0.08892, 0.01161), (-0.02705, 0.131, 0.02319), (-0.0386, 0.1726, 0.03983), (-0.05177, 0.2136, 0.06073), (-0.06653, 0.2541, 0.0851), (-0.08284, 0.294, 0.1121), (-0.1007, 0.3332, 0.1408), (-0.12, 0.3717, 0.1704), (-0.1406, 0.4094, 0.1999), (-0.1627, 0.4464, 0.2284), (-0.1862, 0.4826, 0.2552), (-0.2109, 0.5179, 0.2791), (-0.2369, 0.5523, 0.2995), (-0.2642, 0.5857, 0.3156), (-0.2926, 0.6182, 0.3267), (-0.3221, 0.6497, 0.3324), (-0.007758, -5.626e-05, 0.005332), (-0.00579, 1.416, 0.005331), (-0.006774, 0.708, 0.461), (0.2315, 0.7084, 0.3333), (-0.003425, 1.414, 0.005331), (-0.01287, 0.005058, 0.005331), (-0.2433, 0.7077, 0.335), (0.01204, 0.01974, 0.005331), (-0.00822, 1.414, 0.005331), (-0.2432, 0.7304, 0.3341), (-0.2415, 0.7735, 0.3284), (-0.2383, 0.8166, 0.3173), (-0.2335, 0.8595, 0.3011), (-0.2273, 0.9022, 0.2806), (-0.2195, 0.9446, 0.2565), (-0.2102, 0.9868, 0.2296), (-0.1994, 1.029, 0.2009), (-0.187, 1.07, 0.1711), (-0.1732, 1.111, 0.1413), (-0.1578, 1.151, 0.1124), (-0.1409, 1.191, 0.0852), (-0.1225, 1.23, 0.06067), (-0.1026, 1.268, 0.03965), (-0.08111, 1.306, 0.02297), (-0.05815, 1.342, 0.01141), (-0.03367, 1.378, 0.005772), (0.2315, 0.7303, 0.3324), (0.2298, 0.7735, 0.3268), (0.2266, 0.8165, 0.3157), (0.2218, 0.8595, 0.2997), (0.2156, 0.9022, 0.2793), (0.2078, 0.9446, 0.2553), (0.1985, 0.9868, 0.2285), (0.1877, 1.029, 0.1999), (0.1753, 1.07, 0.1703), (0.1615, 1.111, 0.1407), (0.1461, 1.151, 0.1119), (0.1292, 1.191, 0.08482), (0.1108, 1.23, 0.06039), (0.09085, 1.268, 0.03948), (0.0694, 1.306, 0.02287), (0.04644, 1.342, 0.01137), (0.02196, 1.378, 0.005765), (-0.03813, 0.03916, 0.005851), (-0.06244, 0.07502, 0.01165), (-0.08522, 0.1118, 0.02329), (-0.1065, 0.1494, 0.04002), (-0.1262, 0.1877, 0.06101), (-0.1444, 0.2267, 0.0855), (-0.161, 0.2665, 0.1126), (-0.1761, 0.3068, 0.1415), (-0.1897, 0.3476, 0.1712), (-0.2018, 0.389, 0.2008), (-0.2123, 0.4307, 0.2296), (-0.2213, 0.4729, 0.2564), (-0.2287, 0.5153, 0.2805), (-0.2347, 0.5581, 0.301), (-0.2391, 0.601, 0.3172), (-0.242, 0.644, 0.3283), (-0.2433, 0.6872, 0.3341), (0.02642, 0.03917, 0.005845), (0.05073, 0.07502, 0.01161), (0.07351, 0.1118, 0.02319), (0.09475, 0.1493, 0.03983), (0.1145, 0.1877, 0.06073), (0.1326, 0.2267, 0.0851), (0.1493, 0.2664, 0.1121), (0.1644, 0.3068, 0.1408), (0.178, 0.3476, 0.1704), (0.19, 0.3889, 0.1999), (0.2006, 0.4307, 0.2284), (0.2096, 0.4729, 0.2552), (0.217, 0.5154, 0.2791), (0.223, 0.5581, 0.2995), (0.2274, 0.601, 0.3156), (0.2303, 0.644, 0.3267), (0.2316, 0.6872, 0.3324), (-0.005526, 0.005446, 0.005331), (0.9973, 1.005, 0.005331), (0.4959, 0.5054, 0.461), (0.6646, 0.3372, 0.3333), (0.9973, 1.002, 0.005331), (-0.005526, 0.01268, 0.005331), (0.3284, 0.6724, 0.335), (0.02247, 0.005446, 0.005331), (0.9938, 1.005, 0.005331), (0.3445, 0.6884, 0.3341), (0.3762, 0.7177, 0.3284), (0.4089, 0.7459, 0.3173), (0.4426, 0.7729, 0.3011), (0.4772, 0.7986, 0.2806), (0.5127, 0.8232, 0.2565), (0.5491, 0.8464, 0.2296), (0.5863, 0.8683, 0.2009), (0.6242, 0.8888, 0.1711), (0.6629, 0.9078, 0.1413), (0.7023, 0.9255, 0.1124), (0.7423, 0.9416, 0.0852), (0.783, 0.9562, 0.06067), (0.8241, 0.9692, 0.03965), (0.8659, 0.9806, 0.02297), (0.9081, 0.9903, 0.01141), (0.9507, 0.9983, 0.005772), (0.6801, 0.3528, 0.3324), (0.7094, 0.3845, 0.3268), (0.7376, 0.4172, 0.3157), (0.7646, 0.4509, 0.2997), (0.7904, 0.4855, 0.2793), (0.8149, 0.521, 0.2553), (0.8381, 0.5574, 0.2285), (0.86, 0.5946, 0.1999), (0.8805, 0.6325, 0.1703), (0.8996, 0.6712, 0.1407), (0.9172, 0.7106, 0.1119), (0.9333, 0.7506, 0.08482), (0.9479, 0.7912, 0.06039), (0.9609, 0.8324, 0.03948), (0.9723, 0.8741, 0.02287), (0.982, 0.9164, 0.01137), (0.9901, 0.959, 0.005765), (0.0007267, 0.05465, 0.005851), (0.008893, 0.0972, 0.01165), (0.01876, 0.1393, 0.02329), (0.03033, 0.1809, 0.04002), (0.04348, 0.2219, 0.06101), (0.05825, 0.2624, 0.0855), (0.07457, 0.3023, 0.1126), (0.09239, 0.3415, 0.1415), (0.1117, 0.3799, 0.1712), (0.1324, 0.4177, 0.2008), (0.1545, 0.4547, 0.2296), (0.1779, 0.4908, 0.2564), (0.2026, 0.5261, 0.2805), (0.2287, 0.5606, 0.301), (0.2559, 0.594, 0.3172), (0.2843, 0.6265, 0.3283), (0.3138, 0.658, 0.3341), (0.04638, 0.009021, 0.005845), (0.08892, 0.01717, 0.01161), (0.131, 0.02705, 0.02319), (0.1726, 0.0386, 0.03983), (0.2136, 0.05177, 0.06073), (0.2541, 0.06653, 0.0851), (0.294, 0.08284, 0.1121), (0.3332, 0.1007, 0.1408), (0.3717, 0.12, 0.1704), (0.4094, 0.1406, 0.1999), (0.4464, 0.1627, 0.2284), (0.4826, 0.1862, 0.2552), (0.5179, 0.2109, 0.2791), (0.5523, 0.2369, 0.2995), (0.5857, 0.2642, 0.3156), (0.6182, 0.2926, 0.3267), (0.6497, 0.3221, 0.3324)], [], [(0, 2, 6, 59, 58, 57, 56, 55, 54, 53, 52, 51, 50, 49, 48, 47, 46, 45, 44, 43, 5), (2, 0, 7, 60, 61, 62, 63, 64, 65, 66, 67, 68, 69, 70, 71, 72, 73, 74, 75, 76, 3), (8, 25, 24, 23, 22, 21, 20, 19, 18, 17, 16, 15, 14, 13, 12, 11, 10, 9, 6, 2, 1), (3, 26, 27, 28, 29, 30, 31, 32, 33, 34, 35, 36, 37, 38, 39, 40, 41, 42, 4, 1, 2), (77, 79, 83, 136, 135, 134, 133, 132, 131, 130, 129, 128, 127, 126, 125, 124, 123, 122, 121, 120, 82), (79, 77, 84, 137, 138, 139, 140, 141, 142, 143, 144, 145, 146, 147, 148, 149, 150, 151, 152, 153, 80), (85, 102, 101, 100, 99, 98, 97, 96, 95, 94, 93, 92, 91, 90, 89, 88, 87, 86, 83, 79, 78), (80, 103, 104, 105, 106, 107, 108, 109, 110, 111, 112, 113, 114, 115, 116, 117, 118, 119, 81, 78, 79), (154, 156, 160, 213, 212, 211, 210, 209, 208, 207, 206, 205, 204, 203, 202, 201, 200, 199, 198, 197, 159), (156, 154, 161, 214, 215, 216, 217, 218, 219, 220, 221, 222, 223, 224, 225, 226, 227, 228, 229, 230, 157), (162, 179, 178, 177, 176, 175, 174, 173, 172, 171, 170, 169, 168, 167, 166, 165, 164, 163, 160, 156, 155), (157, 180, 181, 182, 183, 184, 185, 186, 187, 188, 189, 190, 191, 192, 193, 194, 195, 196, 158, 155, 156), (231, 233, 237, 290, 289, 288, 287, 286, 285, 284, 283, 282, 281, 280, 279, 278, 277, 276, 275, 274, 236), (233, 231, 238, 291, 292, 293, 294, 295, 296, 297, 298, 299, 300, 301, 302, 303, 304, 305, 306, 307, 234), (239, 256, 255, 254, 253, 252, 251, 250, 249, 248, 247, 246, 245, 244, 243, 242, 241, 240, 237, 233, 232), (234, 257, 258, 259, 260, 261, 262, 263, 264, 265, 266, 267, 268, 269, 270, 271, 272, 273, 235, 232, 233), (308, 310, 314, 367, 366, 365, 364, 363, 362, 361, 360, 359, 358, 357, 356, 355, 354, 353, 352, 351, 313), (310, 308, 315, 368, 369, 370, 371, 372, 373, 374, 375, 376, 377, 378, 379, 380, 381, 382, 383, 384, 311), (316, 333, 332, 331, 330, 329, 328, 327, 326, 325, 324, 323, 322, 321, 320, 319, 318, 317, 314, 310, 309), (311, 334, 335, 336, 337, 338, 339, 340, 341, 342, 343, 344, 345, 346, 347, 348, 349, 350, 312, 309, 310), (385, 387, 391, 444, 443, 442, 441, 440, 439, 438, 437, 436, 435, 434, 433, 432, 431, 430, 429, 428, 390), (387, 385, 392, 445, 446, 447, 448, 449, 450, 451, 452, 453, 454, 455, 456, 457, 458, 459, 460, 461, 388), (393, 410, 409, 408, 407, 406, 405, 404, 403, 402, 401, 400, 399, 398, 397, 396, 395, 394, 391, 387, 386), (388, 411, 412, 413, 414, 415, 416, 417, 418, 419, 420, 421, 422, 423, 424, 425, 426, 427, 389, 386, 387), (462, 464, 468, 521, 520, 519, 518, 517, 516, 515, 514, 513, 512, 511, 510, 509, 508, 507, 506, 505, 467), (464, 462, 469, 522, 523, 524, 525, 526, 527, 528, 529, 530, 531, 532, 533, 534, 535, 536, 537, 538, 465), (470, 487, 486, 485, 484, 483, 482, 481, 480, 479, 478, 477, 476, 475, 474, 473, 472, 471, 468, 464, 463), (465, 488, 489, 490, 491, 492, 493, 494, 495, 496, 497, 498, 499, 500, 501, 502, 503, 504, 466, 463, 464), (539, 541, 545, 598, 597, 596, 595, 594, 593, 592, 591, 590, 589, 588, 587, 586, 585, 584, 583, 582, 544), (541, 539, 546, 599, 600, 601, 602, 603, 604, 605, 606, 607, 608, 609, 610, 611, 612, 613, 614, 615, 542), (547, 564, 563, 562, 561, 560, 559, 558, 557, 556, 555, 554, 553, 552, 551, 550, 549, 548, 545, 541, 540), (542, 565, 566, 567, 568, 569, 570, 571, 572, 573, 574, 575, 576, 577, 578, 579, 580, 581, 543, 540, 541)])
me_plane_012.polygons.foreach_set('use_smooth', [True] * 32)
me_plane_012.materials.append(mat_material_002)
me_plane_012.use_remesh_preserve_volume = False
me_plane_012.use_remesh_preserve_attributes = False
me_plane_012.use_mirror_vertex_groups = False
me_plane_012.update()
me_plane_005 = bpy.data.meshes.new('Plane.005')
me_plane_005.from_pydata([(-5.627e-05, 0.007758, 0.005332), (1.416, 0.005791, 0.005331), (0.708, 0.006774, 0.461), (0.7084, -0.2315, 0.3333), (1.414, 0.003426, 0.005331), (0.005058, 0.01287, 0.005331), (0.7077, 0.2433, 0.335), (0.01974, -0.01204, 0.005331), (1.414, 0.008221, 0.005331), (0.7304, 0.2432, 0.3341), (0.7735, 0.2415, 0.3284), (0.8166, 0.2383, 0.3173), (0.8595, 0.2335, 0.3011), (0.9022, 0.2273, 0.2806), (0.9446, 0.2195, 0.2565), (0.9868, 0.2102, 0.2296), (1.029, 0.1994, 0.2009), (1.07, 0.187, 0.1711), (1.111, 0.1732, 0.1413), (1.151, 0.1578, 0.1124), (1.191, 0.1409, 0.0852), (1.23, 0.1225, 0.06067), (1.268, 0.1026, 0.03965), (1.306, 0.08111, 0.02297), (1.342, 0.05815, 0.01141), (1.378, 0.03367, 0.005772), (0.7303, -0.2315, 0.3324), (0.7735, -0.2298, 0.3268), (0.8165, -0.2266, 0.3157), (0.8595, -0.2218, 0.2997), (0.9022, -0.2156, 0.2793), (0.9446, -0.2078, 0.2553), (0.9868, -0.1985, 0.2285), (1.029, -0.1877, 0.1999), (1.07, -0.1753, 0.1703), (1.111, -0.1615, 0.1407), (1.151, -0.1461, 0.1119), (1.191, -0.1292, 0.08482), (1.23, -0.1108, 0.06039), (1.268, -0.09084, 0.03948), (1.306, -0.0694, 0.02287), (1.342, -0.04644, 0.01137), (1.378, -0.02196, 0.005765), (0.03916, 0.03813, 0.005851), (0.07502, 0.06244, 0.01165), (0.1118, 0.08522, 0.02329), (0.1494, 0.1065, 0.04002), (0.1877, 0.1262, 0.06101), (0.2267, 0.1444, 0.0855), (0.2665, 0.161, 0.1126), (0.3068, 0.1761, 0.1415), (0.3476, 0.1897, 0.1712), (0.389, 0.2018, 0.2008), (0.4307, 0.2123, 0.2296), (0.4729, 0.2213, 0.2564), (0.5153, 0.2287, 0.2805), (0.5581, 0.2347, 0.301), (0.601, 0.2391, 0.3172), (0.644, 0.242, 0.3283), (0.6872, 0.2433, 0.3341), (0.03917, -0.02642, 0.005845), (0.07502, -0.05073, 0.01161), (0.1118, -0.07351, 0.02319), (0.1493, -0.09475, 0.03983), (0.1877, -0.1145, 0.06073), (0.2267, -0.1326, 0.0851), (0.2664, -0.1493, 0.1121), (0.3068, -0.1644, 0.1408), (0.3476, -0.178, 0.1704), (0.3889, -0.19, 0.1999), (0.4307, -0.2006, 0.2284), (0.4729, -0.2096, 0.2552), (0.5154, -0.217, 0.2791), (0.5581, -0.223, 0.2995), (0.601, -0.2274, 0.3156), (0.644, -0.2303, 0.3267), (0.6872, -0.2316, 0.3324)], [], [(0, 2, 6, 59, 58, 57, 56, 55, 54, 53, 52, 51, 50, 49, 48, 47, 46, 45, 44, 43, 5), (2, 0, 7, 60, 61, 62, 63, 64, 65, 66, 67, 68, 69, 70, 71, 72, 73, 74, 75, 76, 3), (8, 25, 24, 23, 22, 21, 20, 19, 18, 17, 16, 15, 14, 13, 12, 11, 10, 9, 6, 2, 1), (3, 26, 27, 28, 29, 30, 31, 32, 33, 34, 35, 36, 37, 38, 39, 40, 41, 42, 4, 1, 2)])
me_plane_005.polygons.foreach_set('use_smooth', [True] * 4)
me_plane_005.materials.append(mat_material_002)
me_plane_005.use_remesh_preserve_volume = False
me_plane_005.use_remesh_preserve_attributes = False
me_plane_005.use_mirror_vertex_groups = False
me_plane_005.update()
me_sphere = bpy.data.meshes.new('Sphere')
me_sphere.from_pydata([(1.645e-07, 0.9082, 0.1951), (0.0, 1.0, 7.55e-08), (0.0, 0.9808, -0.1951), (0.0, 0.5556, -0.7505), (0.1772, 0.8907, 0.1951), (0.1951, 0.9808, 7.55e-08), (0.1913, 0.9619, -0.1951), (0.1802, 0.9061, -0.3827), (0.1622, 0.8155, -0.5556), (0.1379, 0.6935, -0.6718), (0.1084, 0.5449, -0.7505), (0.07466, 0.3753, -0.8015), (0.03806, 0.1913, -0.8247), (0.3475, 0.839, 0.1951), (0.3827, 0.9239, 7.55e-08), (0.3753, 0.9061, -0.1951), (0.3536, 0.8536, -0.3827), (0.3182, 0.7682, -0.5556), (0.2706, 0.6533, -0.6718), (0.2126, 0.5133, -0.7505), (0.1464, 0.3536, -0.8015), (0.07466, 0.1802, -0.8247), (0.5045, 0.7551, 0.1951), (0.5556, 0.8315, 7.55e-08), (0.5449, 0.8155, -0.1951), (0.5133, 0.7682, -0.3827), (0.4619, 0.6913, -0.5556), (0.3928, 0.5879, -0.6718), (0.3087, 0.4619, -0.7505), (0.2126, 0.3182, -0.8015), (0.1084, 0.1622, -0.8247), (0.6422, 0.6422, 0.1951), (0.7071, 0.7071, 7.55e-08), (0.6935, 0.6935, -0.1951), (0.6533, 0.6533, -0.3827), (0.5879, 0.5879, -0.5556), (0.5, 0.5, -0.6718), (0.3928, 0.3928, -0.7505), (0.2706, 0.2706, -0.8015), (0.1379, 0.1379, -0.8247), (0.7551, 0.5045, 0.1951), (0.8315, 0.5556, 7.55e-08), (0.8155, 0.5449, -0.1951), (0.7682, 0.5133, -0.3827), (0.6913, 0.4619, -0.5556), (0.5879, 0.3928, -0.6718), (0.4619, 0.3087, -0.7505), (0.3182, 0.2126, -0.8015), (0.1622, 0.1084, -0.8247), (0.839, 0.3475, 0.1951), (0.9239, 0.3827, 7.55e-08), (0.9061, 0.3753, -0.1951), (0.8536, 0.3536, -0.3827), (0.7682, 0.3182, -0.5556), (0.6533, 0.2706, -0.6718), (0.5133, 0.2126, -0.7505), (0.3536, 0.1464, -0.8015), (0.1802, 0.07466, -0.8247), (0.8907, 0.1772, 0.1951), (0.9808, 0.1951, 7.55e-08), (0.9619, 0.1913, -0.1951), (0.9061, 0.1802, -0.3827), (0.8155, 0.1622, -0.5556), (0.6935, 0.1379, -0.6718), (0.5449, 0.1084, -0.7505), (0.3753, 0.07466, -0.8015), (0.1913, 0.03806, -0.8247), (0.9082, -3.709e-07, 0.1951), (1.0, -3.788e-07, 7.55e-08), (0.9808, -3.937e-07, -0.1951), (0.9239, -2.298e-07, -0.3827), (0.8315, -3.341e-07, -0.5556), (0.7071, -3.192e-07, -0.6718), (0.5556, -3.415e-07, -0.7505), (0.3827, -3.043e-07, -0.8015), (0.1951, -3.08e-07, -0.8247), (0.8907, -0.1772, 0.1951), (0.9808, -0.1951, 7.55e-08), (0.9619, -0.1913, -0.1951), (0.9061, -0.1802, -0.3827), (0.8155, -0.1622, -0.5556), (0.6935, -0.138, -0.6718), (0.5449, -0.1084, -0.7505), (0.3753, -0.07466, -0.8015), (0.1913, -0.03806, -0.8247), (0.839, -0.3475, 0.1951), (0.9239, -0.3827, 7.55e-08), (0.9061, -0.3753, -0.1951), (0.8536, -0.3536, -0.3827), (0.7682, -0.3182, -0.5556), (0.6533, -0.2706, -0.6718), (0.5133, -0.2126, -0.7505), (0.3536, -0.1464, -0.8015), (0.1802, -0.07466, -0.8247), (0.7551, -0.5045, 0.1951), (0.8315, -0.5556, 7.55e-08), (0.8155, -0.5449, -0.1951), (0.7682, -0.5133, -0.3827), (0.6913, -0.4619, -0.5556), (0.5879, -0.3928, -0.6718), (0.4619, -0.3087, -0.7505), (0.3182, -0.2126, -0.8015), (0.1622, -0.1084, -0.8247), (0.6422, -0.6422, 0.1951), (0.7071, -0.7071, 7.55e-08), (0.6935, -0.6935, -0.1951), (0.6533, -0.6533, -0.3827), (0.5879, -0.5879, -0.5556), (0.5, -0.5, -0.6718), (0.3928, -0.3928, -0.7505), (0.2706, -0.2706, -0.8015), (0.1379, -0.138, -0.8247), (0.5045, -0.7551, 0.1951), (0.5556, -0.8315, 7.55e-08), (0.5449, -0.8155, -0.1951), (0.5133, -0.7682, -0.3827), (0.4619, -0.6913, -0.5556), (0.3928, -0.5879, -0.6718), (0.3087, -0.4619, -0.7505), (0.2126, -0.3182, -0.8015), (0.1084, -0.1622, -0.8247), (0.0, -3.258e-07, -0.8298), (0.3475, -0.839, 0.1951), (0.3827, -0.9239, 7.55e-08), (0.3753, -0.9061, -0.1951), (0.3536, -0.8536, -0.3827), (0.3182, -0.7682, -0.5556), (0.2706, -0.6533, -0.6718), (0.2126, -0.5133, -0.7505), (0.1464, -0.3536, -0.8015), (0.07466, -0.1802, -0.8247), (0.1772, -0.8907, 0.1951), (0.1951, -0.9808, 7.55e-08), (0.1913, -0.9619, -0.1951), (0.1802, -0.9061, -0.3827), (0.1622, -0.8155, -0.5556), (0.1379, -0.6935, -0.6718), (0.1084, -0.5449, -0.7505), (0.07466, -0.3753, -0.8015), (0.03806, -0.1913, -0.8247), (-6.288e-08, -0.9082, 0.1951), (-1.003e-07, -1.0, 7.55e-08), (-8.544e-08, -0.9808, -0.1951), (6.357e-08, -0.9239, -0.3827), (-8.544e-08, -0.8315, -0.5556), (-2.584e-08, -0.7071, -0.6718), (-1.094e-08, -0.5556, -0.7505), (3.964e-09, -0.3827, -0.8015), (3.964e-09, -0.1951, -0.8247), (-0.1772, -0.8907, 0.1951), (-0.1951, -0.9808, 7.55e-08), (-0.1913, -0.9619, -0.1951), (-0.1802, -0.9061, -0.3827), (-0.1622, -0.8155, -0.5556), (-0.1379, -0.6935, -0.6718), (-0.1084, -0.5449, -0.7505), (-0.07466, -0.3753, -0.8015), (-0.03806, -0.1913, -0.8247), (-0.3475, -0.839, 0.1951), (-0.3827, -0.9239, 7.55e-08), (-0.3753, -0.9061, -0.1951), (-0.3536, -0.8536, -0.3827), (-0.3182, -0.7682, -0.5556), (-0.2706, -0.6533, -0.6718), (-0.2126, -0.5133, -0.7505), (-0.1464, -0.3536, -0.8015), (-0.07466, -0.1802, -0.8247), (-0.5045, -0.7551, 0.1951), (-0.5556, -0.8315, 7.55e-08), (-0.5449, -0.8155, -0.1951), (-0.5133, -0.7682, -0.3827), (-0.4619, -0.6913, -0.5556), (-0.3928, -0.5879, -0.6718), (-0.3087, -0.4619, -0.7505), (-0.2126, -0.3182, -0.8015), (-0.1084, -0.1622, -0.8247), (-0.6422, -0.6422, 0.1951), (-0.7071, -0.7071, 7.55e-08), (-0.6935, -0.6935, -0.1951), (-0.6533, -0.6533, -0.3827), (-0.5879, -0.5879, -0.5556), (-0.5, -0.5, -0.6718), (-0.3928, -0.3928, -0.7505), (-0.2706, -0.2706, -0.8015), (-0.1379, -0.1379, -0.8247), (-0.7551, -0.5045, 0.1951), (-0.8315, -0.5556, 7.55e-08), (-0.8155, -0.5449, -0.1951), (-0.7682, -0.5133, -0.3827), (-0.6913, -0.4619, -0.5556), (-0.5879, -0.3928, -0.6718), (-0.4619, -0.3087, -0.7505), (-0.3182, -0.2126, -0.8015), (-0.1622, -0.1084, -0.8247), (-0.839, -0.3475, 0.1951), (-0.9239, -0.3827, 7.55e-08), (-0.9061, -0.3753, -0.1951), (-0.8536, -0.3536, -0.3827), (-0.7682, -0.3182, -0.5556), (-0.6533, -0.2706, -0.6718), (-0.5133, -0.2126, -0.7505), (-0.3536, -0.1464, -0.8015), (-0.1802, -0.07466, -0.8247), (-0.8907, -0.1772, 0.1951), (-0.9808, -0.1951, 7.55e-08), (-0.9619, -0.1913, -0.1951), (-0.9061, -0.1802, -0.3827), (-0.8155, -0.1622, -0.5556), (-0.6935, -0.1379, -0.6718), (-0.5449, -0.1084, -0.7505), (-0.3753, -0.07466, -0.8015), (-0.1913, -0.03806, -0.8247), (-0.9082, -1.297e-07, 0.1951), (-1.0, -1.404e-07, 7.55e-08), (-0.9808, -9.567e-08, -0.1951), (-0.9239, -3.192e-07, -0.3827), (-0.8315, -1.404e-07, -0.5556), (-0.7071, -1.851e-07, -0.6718), (-0.5556, -2.596e-07, -0.7505), (-0.3827, -2.521e-07, -0.8015), (-0.1951, -3.155e-07, -0.8247), (-0.8907, 0.1772, 0.1951), (-0.9808, 0.1951, 7.55e-08), (-0.9619, 0.1913, -0.1951), (-0.9061, 0.1802, -0.3827), (-0.8155, 0.1622, -0.5556), (-0.6935, 0.1379, -0.6718), (-0.5449, 0.1084, -0.7505), (-0.3753, 0.07466, -0.8015), (-0.1913, 0.03806, -0.8247), (-0.839, 0.3475, 0.1951), (-0.9239, 0.3827, 7.55e-08), (-0.9061, 0.3753, -0.1951), (-0.8536, 0.3536, -0.3827), (-0.7682, 0.3182, -0.5556), (-0.6533, 0.2706, -0.6718), (-0.5133, 0.2126, -0.7505), (-0.3536, 0.1464, -0.8015), (-0.1802, 0.07466, -0.8247), (-0.7551, 0.5045, 0.1951), (-0.8315, 0.5556, 7.55e-08), (-0.8155, 0.5449, -0.1951), (-0.7682, 0.5133, -0.3827), (-0.6913, 0.4619, -0.5556), (-0.5879, 0.3928, -0.6718), (-0.4619, 0.3087, -0.7505), (-0.3182, 0.2126, -0.8015), (-0.1622, 0.1084, -0.8247), (-0.6422, 0.6422, 0.1951), (-0.7071, 0.7071, 7.55e-08), (-0.6935, 0.6935, -0.1951), (-0.6533, 0.6533, -0.3827), (-0.5879, 0.5879, -0.5556), (-0.5, 0.5, -0.6718), (-0.3928, 0.3928, -0.7505), (-0.2706, 0.2706, -0.8015), (-0.1379, 0.1379, -0.8247), (-0.5045, 0.7551, 0.1951), (-0.5556, 0.8315, 7.55e-08), (-0.5449, 0.8155, -0.1951), (-0.5133, 0.7682, -0.3827), (-0.4619, 0.6913, -0.5556), (-0.3928, 0.5879, -0.6718), (-0.3087, 0.4619, -0.7505), (-0.2126, 0.3182, -0.8015), (-0.1084, 0.1622, -0.8247), (-0.3475, 0.839, 0.1951), (-0.3827, 0.9239, 7.55e-08), (-0.3753, 0.9061, -0.1951), (-0.3536, 0.8536, -0.3827), (-0.3182, 0.7682, -0.5556), (-0.2706, 0.6533, -0.6718), (-0.2126, 0.5133, -0.7505), (-0.1464, 0.3536, -0.8015), (-0.07466, 0.1802, -0.8247), (-0.1772, 0.8907, 0.1951), (-0.1951, 0.9808, 7.55e-08), (-0.1913, 0.9619, -0.1951), (-0.1802, 0.9061, -0.3827), (-0.1622, 0.8155, -0.5556), (-0.1379, 0.6935, -0.6718), (-0.1084, 0.5449, -0.7505), (-0.07466, 0.3753, -0.8015), (-0.03806, 0.1913, -0.8247), (6.357e-08, 0.9239, -0.3827), (2.722e-07, 0.8315, -0.5556), (1.53e-07, 0.7071, -0.6718), (7.847e-08, 0.3827, -0.8015), (1.514e-08, 0.1951, -0.8247), (0.1913, 0.9619, 0.1951), (0.0, 0.9808, 0.1951), (0.3753, 0.9061, 0.1951), (0.5449, 0.8155, 0.1951), (0.6935, 0.6935, 0.1951), (0.8155, 0.5449, 0.1951), (0.9061, 0.3753, 0.1951), (0.9619, 0.1913, 0.1951), (0.9808, -3.937e-07, 0.1951), (0.9619, -0.1913, 0.1951), (0.9061, -0.3753, 0.1951), (0.8155, -0.5449, 0.1951), (0.6935, -0.6935, 0.1951), (0.5449, -0.8155, 0.1951), (0.3753, -0.9061, 0.1951), (0.1913, -0.9619, 0.1951), (-8.544e-08, -0.9808, 0.1951), (-0.1913, -0.9619, 0.1951), (-0.3753, -0.9061, 0.1951), (-0.5449, -0.8155, 0.1951), (-0.6935, -0.6935, 0.1951), (-0.8155, -0.5449, 0.1951), (-0.9061, -0.3753, 0.1951), (-0.9619, -0.1913, 0.1951), (-0.9808, -9.567e-08, 0.1951), (-0.9619, 0.1913, 0.1951), (-0.9061, 0.3753, 0.1951), (-0.8155, 0.5449, 0.1951), (-0.6935, 0.6935, 0.1951), (-0.5449, 0.8155, 0.1951), (-0.3753, 0.9061, 0.1951), (-0.1913, 0.9619, 0.1951), (0.1772, 0.8907, 0.04108), (1.634e-07, 0.9082, 0.04108), (0.3475, 0.839, 0.04108), (0.5045, 0.7551, 0.04108), (0.6422, 0.6422, 0.04108), (0.7551, 0.5045, 0.04108), (0.839, 0.3475, 0.04108), (0.8907, 0.1772, 0.04108), (0.9082, -3.709e-07, 0.04108), (0.8907, -0.1772, 0.04108), (0.839, -0.3475, 0.04108), (0.7551, -0.5045, 0.04108), (0.6422, -0.6422, 0.04108), (0.5045, -0.7551, 0.04108), (0.3475, -0.839, 0.04108), (0.1772, -0.8907, 0.04108), (-6.399e-08, -0.9082, 0.04108), (-0.1772, -0.8907, 0.04108), (-0.3475, -0.839, 0.04108), (-0.5045, -0.7551, 0.04108), (-0.6422, -0.6422, 0.04108), (-0.7551, -0.5045, 0.04108), (-0.839, -0.3475, 0.04108), (-0.8907, -0.1772, 0.04108), (-0.9082, -1.297e-07, 0.04108), (-0.8907, 0.1772, 0.04108), (-0.839, 0.3475, 0.04108), (-0.7551, 0.5045, 0.04108), (-0.6422, 0.6422, 0.04108), (-0.5045, 0.7551, 0.04108), (-0.3475, 0.839, 0.04108), (-0.1772, 0.8907, 0.04108)], [], [(2, 1, 5, 6), (284, 2, 6, 7), (285, 284, 7, 8), (286, 285, 8, 9), (3, 286, 9, 10), (287, 3, 10, 11), (288, 287, 11, 12), (1, 290, 289, 5), (121, 288, 12), (12, 11, 20, 21), (5, 289, 291, 14), (121, 12, 21), (6, 5, 14, 15), (7, 6, 15, 16), (8, 7, 16, 17), (9, 8, 17, 18), (10, 9, 18, 19), (11, 10, 19, 20), (18, 17, 26, 27), (19, 18, 27, 28), (20, 19, 28, 29), (21, 20, 29, 30), (14, 291, 292, 23), (121, 21, 30), (15, 14, 23, 24), (16, 15, 24, 25), (17, 16, 25, 26), (121, 30, 39), (24, 23, 32, 33), (25, 24, 33, 34), (26, 25, 34, 35), (27, 26, 35, 36), (28, 27, 36, 37), (29, 28, 37, 38), (30, 29, 38, 39), (23, 292, 293, 32), (37, 36, 45, 46), (38, 37, 46, 47), (39, 38, 47, 48), (32, 293, 294, 41), (121, 39, 48), (33, 32, 41, 42), (34, 33, 42, 43), (35, 34, 43, 44), (36, 35, 44, 45), (42, 41, 50, 51), (43, 42, 51, 52), (44, 43, 52, 53), (45, 44, 53, 54), (46, 45, 54, 55), (47, 46, 55, 56), (48, 47, 56, 57), (41, 294, 295, 50), (121, 48, 57), (55, 54, 63, 64), (56, 55, 64, 65), (57, 56, 65, 66), (50, 295, 296, 59), (121, 57, 66), (51, 50, 59, 60), (52, 51, 60, 61), (53, 52, 61, 62), (54, 53, 62, 63), (61, 60, 69, 70), (62, 61, 70, 71), (63, 62, 71, 72), (64, 63, 72, 73), (65, 64, 73, 74), (66, 65, 74, 75), (59, 296, 297, 68), (121, 66, 75), (60, 59, 68, 69), (74, 73, 82, 83), (75, 74, 83, 84), (68, 297, 298, 77), (121, 75, 84), (69, 68, 77, 78), (70, 69, 78, 79), (71, 70, 79, 80), (72, 71, 80, 81), (73, 72, 81, 82), (79, 78, 87, 88), (80, 79, 88, 89), (81, 80, 89, 90), (82, 81, 90, 91), (83, 82, 91, 92), (84, 83, 92, 93), (77, 298, 299, 86), (121, 84, 93), (78, 77, 86, 87), (92, 91, 100, 101), (93, 92, 101, 102), (86, 299, 300, 95), (121, 93, 102), (87, 86, 95, 96), (88, 87, 96, 97), (89, 88, 97, 98), (90, 89, 98, 99), (91, 90, 99, 100), (98, 97, 106, 107), (99, 98, 107, 108), (100, 99, 108, 109), (101, 100, 109, 110), (102, 101, 110, 111), (95, 300, 301, 104), (121, 102, 111), (96, 95, 104, 105), (97, 96, 105, 106), (111, 110, 119, 120), (104, 301, 302, 113), (121, 111, 120), (105, 104, 113, 114), (106, 105, 114, 115), (107, 106, 115, 116), (108, 107, 116, 117), (109, 108, 117, 118), (110, 109, 118, 119), (117, 116, 126, 127), (118, 117, 127, 128), (119, 118, 128, 129), (120, 119, 129, 130), (113, 302, 303, 123), (121, 120, 130), (114, 113, 123, 124), (115, 114, 124, 125), (116, 115, 125, 126), (123, 303, 304, 132), (121, 130, 139), (124, 123, 132, 133), (125, 124, 133, 134), (126, 125, 134, 135), (127, 126, 135, 136), (128, 127, 136, 137), (129, 128, 137, 138), (130, 129, 138, 139), (136, 135, 144, 145), (137, 136, 145, 146), (138, 137, 146, 147), (139, 138, 147, 148), (132, 304, 305, 141), (121, 139, 148), (133, 132, 141, 142), (134, 133, 142, 143), (135, 134, 143, 144), (121, 148, 157), (142, 141, 150, 151), (143, 142, 151, 152), (144, 143, 152, 153), (145, 144, 153, 154), (146, 145, 154, 155), (147, 146, 155, 156), (148, 147, 156, 157), (141, 305, 306, 150), (155, 154, 163, 164), (156, 155, 164, 165), (157, 156, 165, 166), (150, 306, 307, 159), (121, 157, 166), (151, 150, 159, 160), (152, 151, 160, 161), (153, 152, 161, 162), (154, 153, 162, 163), (160, 159, 168, 169), (161, 160, 169, 170), (162, 161, 170, 171), (163, 162, 171, 172), (164, 163, 172, 173), (165, 164, 173, 174), (166, 165, 174, 175), (159, 307, 308, 168), (121, 166, 175), (173, 172, 181, 182), (174, 173, 182, 183), (175, 174, 183, 184), (168, 308, 309, 177), (121, 175, 184), (169, 168, 177, 178), (170, 169, 178, 179), (171, 170, 179, 180), (172, 171, 180, 181), (179, 178, 187, 188), (180, 179, 188, 189), (181, 180, 189, 190), (182, 181, 190, 191), (183, 182, 191, 192), (184, 183, 192, 193), (177, 309, 310, 186), (121, 184, 193), (178, 177, 186, 187), (192, 191, 200, 201), (193, 192, 201, 202), (186, 310, 311, 195), (121, 193, 202), (187, 186, 195, 196), (188, 187, 196, 197), (189, 188, 197, 198), (190, 189, 198, 199), (191, 190, 199, 200), (198, 197, 206, 207), (199, 198, 207, 208), (200, 199, 208, 209), (201, 200, 209, 210), (202, 201, 210, 211), (195, 311, 312, 204), (121, 202, 211), (196, 195, 204, 205), (197, 196, 205, 206), (211, 210, 219, 220), (204, 312, 313, 213), (121, 211, 220), (205, 204, 213, 214), (206, 205, 214, 215), (207, 206, 215, 216), (208, 207, 216, 217), (209, 208, 217, 218), (210, 209, 218, 219), (216, 215, 224, 225), (217, 216, 225, 226), (218, 217, 226, 227), (219, 218, 227, 228), (220, 219, 228, 229), (213, 313, 314, 222), (121, 220, 229), (214, 213, 222, 223), (215, 214, 223, 224), (229, 228, 237, 238), (222, 314, 315, 231), (121, 229, 238), (223, 222, 231, 232), (224, 223, 232, 233), (225, 224, 233, 234), (226, 225, 234, 235), (227, 226, 235, 236), (228, 227, 236, 237), (235, 234, 243, 244), (236, 235, 244, 245), (237, 236, 245, 246), (238, 237, 246, 247), (231, 315, 316, 240), (121, 238, 247), (232, 231, 240, 241), (233, 232, 241, 242), (234, 233, 242, 243), (240, 316, 317, 249), (121, 247, 256), (241, 240, 249, 250), (242, 241, 250, 251), (243, 242, 251, 252), (244, 243, 252, 253), (245, 244, 253, 254), (246, 245, 254, 255), (247, 246, 255, 256), (253, 252, 261, 262), (254, 253, 262, 263), (255, 254, 263, 264), (256, 255, 264, 265), (249, 317, 318, 258), (121, 256, 265), (250, 249, 258, 259), (251, 250, 259, 260), (252, 251, 260, 261), (121, 265, 274), (259, 258, 267, 268), (260, 259, 268, 269), (261, 260, 269, 270), (262, 261, 270, 271), (263, 262, 271, 272), (264, 263, 272, 273), (265, 264, 273, 274), (258, 318, 319, 267), (272, 271, 280, 281), (273, 272, 281, 282), (274, 273, 282, 283), (267, 319, 320, 276), (121, 274, 283), (268, 267, 276, 277), (269, 268, 277, 278), (270, 269, 278, 279), (271, 270, 279, 280), (278, 277, 2, 284), (279, 278, 284, 285), (280, 279, 285, 286), (281, 280, 286, 3), (282, 281, 3, 287), (283, 282, 287, 288), (276, 320, 290, 1), (121, 283, 288), (277, 276, 1, 2), (194, 185, 342, 343), (0, 4, 289, 290), (4, 13, 291, 289), (13, 22, 292, 291), (22, 31, 293, 292), (31, 40, 294, 293), (40, 49, 295, 294), (49, 58, 296, 295), (58, 67, 297, 296), (67, 76, 298, 297), (76, 85, 299, 298), (85, 94, 300, 299), (94, 103, 301, 300), (103, 112, 302, 301), (112, 122, 303, 302), (122, 131, 304, 303), (131, 140, 305, 304), (140, 149, 306, 305), (149, 158, 307, 306), (158, 167, 308, 307), (167, 176, 309, 308), (176, 185, 310, 309), (185, 194, 311, 310), (194, 203, 312, 311), (203, 212, 313, 312), (212, 221, 314, 313), (221, 230, 315, 314), (230, 239, 316, 315), (239, 248, 317, 316), (248, 257, 318, 317), (257, 266, 319, 318), (266, 275, 320, 319), (275, 0, 290, 320), (321, 322, 352, 351, 350, 349, 348, 347, 346, 345, 344, 343, 342, 341, 340, 339, 338, 337, 336, 335, 334, 333, 332, 331, 330, 329, 328, 327, 326, 325, 324, 323), (76, 67, 329, 330), (203, 194, 343, 344), (85, 76, 330, 331), (212, 203, 344, 345), (94, 85, 331, 332), (221, 212, 345, 346), (103, 94, 332, 333), (230, 221, 346, 347), (112, 103, 333, 334), (239, 230, 347, 348), (122, 112, 334, 335), (4, 0, 322, 321), (248, 239, 348, 349), (131, 122, 335, 336), (13, 4, 321, 323), (257, 248, 349, 350), (140, 131, 336, 337), (22, 13, 323, 324), (266, 257, 350, 351), (149, 140, 337, 338), (31, 22, 324, 325), (275, 266, 351, 352), (158, 149, 338, 339), (40, 31, 325, 326), (0, 275, 352, 322), (167, 158, 339, 340), (49, 40, 326, 327), (176, 167, 340, 341), (58, 49, 327, 328), (185, 176, 341, 342), (67, 58, 328, 329)])
me_sphere.polygons.foreach_set('use_smooth', [True] * 353)
me_sphere.polygons.foreach_set('material_index', [1, 1, 1, 1, 1, 1, 1, 1, 1, 1, 1, 1, 1, 1, 1, 1, 1, 1, 1, 1, 1, 1, 1, 1, 1, 1, 1, 1, 1, 1, 1, 1, 1, 1, 1, 1, 1, 1, 1, 1, 1, 1, 1, 1, 1, 1, 1, 1, 1, 1, 1, 1, 1, 1, 1, 1, 1, 1, 1, 1, 1, 1, 1, 1, 1, 1, 1, 1, 1, 1, 1, 1, 1, 1, 1, 1, 1, 1, 1, 1, 1, 1, 1, 1, 1, 1, 1, 1, 1, 1, 1, 1, 1, 1, 1, 1, 1, 1, 1, 1, 1, 1, 1, 1, 1, 1, 1, 1, 1, 1, 1, 1, 1, 1, 1, 1, 1, 1, 1, 1, 1, 1, 1, 1, 1, 1, 1, 1, 1, 1, 1, 1, 1, 1, 1, 1, 1, 1, 1, 1, 1, 1, 1, 1, 1, 1, 1, 1, 1, 1, 1, 1, 1, 1, 1, 1, 1, 1, 1, 1, 1, 1, 1, 1, 1, 1, 1, 1, 1, 1, 1, 1, 1, 1, 1, 1, 1, 1, 1, 1, 1, 1, 1, 1, 1, 1, 1, 1, 1, 1, 1, 1, 1, 1, 1, 1, 1, 1, 1, 1, 1, 1, 1, 1, 1, 1, 1, 1, 1, 1, 1, 1, 1, 1, 1, 1, 1, 1, 1, 1, 1, 1, 1, 1, 1, 1, 1, 1, 1, 1, 1, 1, 1, 1, 1, 1, 1, 1, 1, 1, 1, 1, 1, 1, 1, 1, 1, 1, 1, 1, 1, 1, 1, 1, 1, 1, 1, 1, 1, 1, 1, 1, 1, 1, 1, 1, 1, 1, 1, 1, 1, 1, 1, 1, 1, 1, 1, 1, 1, 1, 1, 1, 1, 1, 1, 1, 1, 1, 1, 1, 1, 1, 1, 1, 1, 1, 1, 1, 1, 1, 1, 1, 1, 1, 1, 1, 1, 1, 1, 1, 1, 1, 1, 1, 1, 1, 1, 1, 1, 1, 1, 0, 1, 1, 1, 1, 1, 1, 1, 1, 1, 1, 1, 1, 1, 1, 1, 1, 1, 1, 1, 1, 1, 1, 1, 1, 1, 1, 1, 1, 1, 1, 1])
me_sphere.materials.append(mat_material_003)
me_sphere.materials.append(mat_material_004)
me_sphere.use_remesh_preserve_volume = False
me_sphere.use_remesh_preserve_attributes = False
me_sphere.use_mirror_vertex_groups = False
me_sphere.update()

# ---- objects
ob_hojas3 = bpy.data.objects.new('Hojas3', me_plane_020)
ob_hojas2 = bpy.data.objects.new('Hojas2', me_plane_018)
ob_hojas1 = bpy.data.objects.new('Hojas1', me_plane_012)
ob_plane_004 = bpy.data.objects.new('Plane.004', me_plane_005)
ob_sphere = bpy.data.objects.new('Sphere', me_sphere)

# ---- transforms, parenting, visibility, modifiers, constraints
ob_hojas3.location = (0.0134, -0.00597, 0.3612)
ob_hojas3.rotation_euler = (2.984, -1.162, -1.406)
ob_hojas3.scale = (0.4063, 0.2903, 0.4063)
ob_hojas3.lineart.crease_threshold = 0.0
ob_hojas2.location = (0.0134, -0.00597, 0.3612)
ob_hojas2.rotation_euler = (0.0, -0.0, 4.163)
ob_hojas2.scale = (0.3287, 0.4822, 0.4822)
ob_hojas2.lineart.crease_threshold = 0.0
ob_hojas1.location = (0.0134, -0.00597, 0.3612)
ob_hojas1.rotation_euler = (0.0, -0.0, 5.498)
ob_hojas1.scale = (0.4063, 0.4063, 0.4063)
ob_hojas1.lineart.crease_threshold = 0.0
ob_plane_004.location = (0.0134, -0.00597, 0.3612)
ob_plane_004.scale = (0.4063, 0.4063, 0.4063)
ob_plane_004.lineart.crease_threshold = 0.0
ob_sphere.location = (0.007221, -0.003217, 0.3445)
ob_sphere.scale = (0.4063, 0.4063, 0.4063)
ob_sphere.lineart.crease_threshold = 0.0

# ---- collection membership
col_collection_1.objects.link(ob_hojas3)
col_collection_1.objects.link(ob_hojas2)
col_collection_1.objects.link(ob_hojas1)
col_collection_1.objects.link(ob_plane_004)
col_collection_1.objects.link(ob_sphere)

# ---- scene / render settings (as saved in the file)
scene.frame_start = 1; scene.frame_end = 250; scene.frame_set(11)
scene.render.engine = 'BLENDER_EEVEE_NEXT'
scene.render.resolution_percentage = 50
scene.render.dither_intensity = 0.0
scene.cycles.use_denoising = False
scene.cycles.samples = 128
scene.cycles.sampling_pattern = 'TABULATED_SOBOL'
scene.cycles.use_adaptive_sampling = False
scene.cycles.use_light_tree = False
scene.cycles.blur_glossy = 0.0
scene.cycles.sample_clamp_indirect = 0.0
scene.view_settings.view_transform = 'Standard'
bpy.context.view_layer.update()

# ---- added for rendering (the .blend has no active camera and no usable light): camera, sun
cam_auto = bpy.data.cameras.new('AutoCamera')
cam_auto.lens = 50.0
cam_auto.sensor_width = 36.0
cam_auto.clip_end = 1000.0
ob_auto_camera = bpy.data.objects.new('AutoCamera', cam_auto)
scene.collection.objects.link(ob_auto_camera)
ob_auto_camera.location = (2.39339, -2.86196, 2.48569)
ob_auto_camera.rotation_euler = (1.09748, -7.21219e-08, 0.694738)
scene.camera = ob_auto_camera
light_auto_sun = bpy.data.lights.new('AutoSun', 'SUN')
light_auto_sun.energy = 3.0
light_auto_sun.angle = 0.0523599
ob_auto_sun = bpy.data.objects.new('AutoSun', light_auto_sun)
scene.collection.objects.link(ob_auto_sun)
ob_auto_sun.rotation_euler = (0.872665, 0.174533, 0.523599)
bpy.context.view_layer.update()
